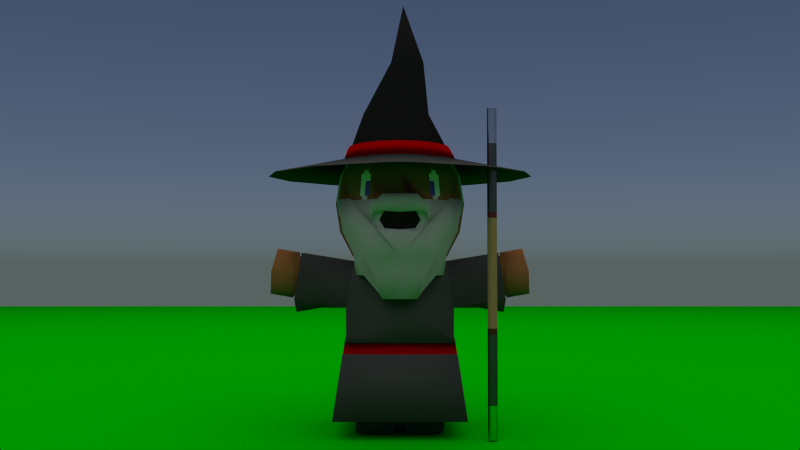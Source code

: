# Source: Eight_Bit_Wizard_1.blend  (saved by Blender 2.69.0; exported with 4.5.12 LTS)
import bpy
from mathutils import Matrix  # noqa: F401  (used for matrix-valued properties, if any)

bpy.ops.wm.read_factory_settings(use_empty=True)
scene = bpy.context.scene
scene.name = 'Scene'

# ---- collections
col_collection_1 = bpy.data.collections.new('Collection 1'); scene.collection.children.link(col_collection_1)

# ---- materials (node trees are filled in below, after node groups)
mat_material_003 = bpy.data.materials.new('Material.003')
mat_material_003.alpha_threshold = 0.0
mat_material_003.roughness = 0.5
mat_material_003.line_color = (0.0, 0.0, 0.0, 1.0)
mat_material_002 = bpy.data.materials.new('Material.002')
mat_material_002.alpha_threshold = 0.0
mat_material_002.roughness = 0.5
mat_material_002.line_color = (0.0, 0.0, 0.0, 1.0)
mat_darkmetal = bpy.data.materials.new('DarkMetal')
mat_darkmetal.alpha_threshold = 0.0
mat_darkmetal.diffuse_color = (0.1734, 0.1734, 0.1734, 1.0)
mat_darkmetal.roughness = 0.5
mat_darkmetal.line_color = (0.0, 0.0, 0.0, 1.0)
mat_decwood_000 = bpy.data.materials.new('DECWood.000')
mat_decwood_000.alpha_threshold = 0.0
mat_decwood_000.preview_render_type = 'CUBE'
mat_decwood_000.roughness = 0.5
mat_decwood_000.line_color = (0.0, 0.0, 0.0, 1.0)
mat_anodizedmetal = bpy.data.materials.new('AnodizedMetal')
mat_anodizedmetal.alpha_threshold = 0.0
mat_anodizedmetal.diffuse_color = (0.8, 0.0, 0.0, 1.0)
mat_anodizedmetal.roughness = 0.5
mat_anodizedmetal.line_color = (0.0, 0.0, 0.0, 1.0)
mat_silverglossy = bpy.data.materials.new('SilverGlossy')
mat_silverglossy.alpha_threshold = 0.0
mat_silverglossy.use_transparent_shadow = False
mat_silverglossy.diffuse_color = (0.552, 0.552, 0.552, 1.0)
mat_silverglossy.roughness = 0.5
mat_silverglossy.line_color = (0.0, 0.0, 0.0, 1.0)
mat_skin = bpy.data.materials.new('Skin')
mat_skin.alpha_threshold = 0.0
mat_skin.roughness = 0.5
mat_skin.line_color = (0.0, 0.0, 0.0, 1.0)
mat_eyeball = bpy.data.materials.new('Eyeball')
mat_eyeball.alpha_threshold = 0.0
mat_eyeball.roughness = 0.5
mat_eyeball.line_color = (0.0, 0.0, 0.0, 1.0)
mat_pupil = bpy.data.materials.new('Pupil')
mat_pupil.alpha_threshold = 0.0
mat_pupil.roughness = 0.5
mat_pupil.line_color = (0.0, 0.0, 0.0, 1.0)
mat_mouth = bpy.data.materials.new('Mouth')
mat_mouth.alpha_threshold = 0.0
mat_mouth.roughness = 0.5
mat_mouth.line_color = (0.0, 0.0, 0.0, 1.0)
mat_beard = bpy.data.materials.new('Beard')
mat_beard.alpha_threshold = 0.0
mat_beard.roughness = 0.5
mat_beard.line_color = (0.0, 0.0, 0.0, 1.0)
mat_robe = bpy.data.materials.new('Robe')
mat_robe.alpha_threshold = 0.0
mat_robe.roughness = 0.5
mat_robe.line_color = (0.0, 0.0, 0.0, 1.0)
mat_hat = bpy.data.materials.new('Hat')
mat_hat.alpha_threshold = 0.0
mat_hat.roughness = 0.5
mat_hat.line_color = (0.0, 0.0, 0.0, 1.0)

# ---- node groups
ng_colors = bpy.data.node_groups.new('Colors', 'ShaderNodeTree')
_s = ng_colors.interface.new_socket(name='White08', in_out='OUTPUT', socket_type='NodeSocketColor')
_s.default_value = (0.8, 0.8, 0.8, 1.0)
_s = ng_colors.interface.new_socket(name='Gray', in_out='OUTPUT', socket_type='NodeSocketColor')
_s.default_value = (0.4, 0.4, 0.4, 1.0)
_s = ng_colors.interface.new_socket(name='DarkGray', in_out='OUTPUT', socket_type='NodeSocketColor')
_s.default_value = (0.03475, 0.03475, 0.03475, 1.0)
_s = ng_colors.interface.new_socket(name='Yellow', in_out='OUTPUT', socket_type='NodeSocketColor')
_s.default_value = (0.8, 0.8, 0.0, 1.0)
_s = ng_colors.interface.new_socket(name='Orange', in_out='OUTPUT', socket_type='NodeSocketColor')
_s.default_value = (0.5, 0.2271, 0.0, 1.0)
_s = ng_colors.interface.new_socket(name='Red', in_out='OUTPUT', socket_type='NodeSocketColor')
_s.default_value = (0.467, 0.0, 0.0, 1.0)
_s = ng_colors.interface.new_socket(name='Pink', in_out='OUTPUT', socket_type='NodeSocketColor')
_s.default_value = (0.7, 0.3, 0.5, 1.0)
_s = ng_colors.interface.new_socket(name='DarkPink', in_out='OUTPUT', socket_type='NodeSocketColor')
_s.default_value = (0.4, 0.0, 0.2, 1.0)
_s = ng_colors.interface.new_socket(name='Purple', in_out='OUTPUT', socket_type='NodeSocketColor')
_s.default_value = (0.103, 0.0, 0.103, 1.0)
_s = ng_colors.interface.new_socket(name='Green', in_out='OUTPUT', socket_type='NodeSocketColor')
_s.default_value = (0.0, 0.1, 0.0, 1.0)
_s = ng_colors.interface.new_socket(name='Sky', in_out='OUTPUT', socket_type='NodeSocketColor')
_s.default_value = (0.0, 0.3, 0.8, 1.0)
_s = ng_colors.interface.new_socket(name='Blue', in_out='OUTPUT', socket_type='NodeSocketColor')
_s.default_value = (0.0, 0.0, 0.467, 1.0)
_s = ng_colors.interface.new_socket(name='DarkBlue', in_out='OUTPUT', socket_type='NodeSocketColor')
_s.default_value = (0.0, 0.0, 0.1, 1.0)
_N = ng_colors.nodes; _L = ng_colors.links
n0 = _N.new('ShaderNodeRGB'); n0.name = 'RGB.009'; n0.location = (-153, -127)
n0.label = 'Yellow'
n0.hide = True
n0.outputs[0].default_value = (0.8, 0.8, 0.0, 1.0)
n1 = _N.new('ShaderNodeRGB'); n1.name = 'RGB.010'; n1.location = (-150, -224)
n1.label = 'Pink'
n1.hide = True
n1.outputs[0].default_value = (0.7, 0.3, 0.5, 1.0)
n2 = _N.new('ShaderNodeRGB'); n2.name = 'RGB.006'; n2.location = (-11, -262)
n2.label = 'DarkPink'
n2.hide = True
n2.outputs[0].default_value = (0.4, 0.0, 0.2, 1.0)
n3 = _N.new('ShaderNodeRGB'); n3.name = 'RGB.005'; n3.location = (-149, -336)
n3.label = 'Green'
n3.hide = True
n3.outputs[0].default_value = (0.0, 0.1, 0.0, 1.0)
n4 = _N.new('ShaderNodeRGB'); n4.name = 'RGB'; n4.location = (-154, -51)
n4.label = 'White08'
n4.hide = True
n4.outputs[0].default_value = (0.8, 0.8, 0.8, 1.0)
n5 = _N.new('ShaderNodeRGB'); n5.name = 'RGB.004'; n5.location = (121, -46)
n5.label = 'Gray'
n5.hide = True
n5.outputs[0].default_value = (0.4, 0.4, 0.4, 1.0)
n6 = _N.new('ShaderNodeRGB'); n6.name = 'RGB.007'; n6.location = (-8, -88)
n6.label = 'DarkGray'
n6.hide = True
n6.outputs[0].default_value = (0.03475, 0.03475, 0.03475, 1.0)
n7 = _N.new('ShaderNodeRGB'); n7.name = 'RGB.012'; n7.location = (-20, -161)
n7.label = 'Orange'
n7.hide = True
n7.outputs[0].default_value = (0.5, 0.2271, 0.0, 1.0)
n8 = _N.new('ShaderNodeRGB'); n8.name = 'RGB.001'; n8.location = (122, -202)
n8.label = 'Red'
n8.hide = True
n8.outputs[0].default_value = (0.467, 0.0, 0.0, 1.0)
n9 = _N.new('ShaderNodeRGB'); n9.name = 'RGB.003'; n9.location = (125, -323)
n9.label = 'Purple'
n9.hide = True
n9.outputs[0].default_value = (0.103, 0.0, 0.103, 1.0)
n10 = _N.new('ShaderNodeRGB'); n10.name = 'RGB.002'; n10.location = (119, -417)
n10.label = 'Blue'
n10.hide = True
n10.outputs[0].default_value = (0.0, 0.0, 0.467, 1.0)
n11 = _N.new('ShaderNodeRGB'); n11.name = 'RGB.011'; n11.location = (-154, -423)
n11.label = 'DarkBlue'
n11.hide = True
n11.outputs[0].default_value = (0.0, 0.0, 0.1, 1.0)
n12 = _N.new('ShaderNodeRGB'); n12.name = 'RGB.008'; n12.location = (-10, -374)
n12.label = 'Sky'
n12.outputs[0].default_value = (0.0, 0.3, 0.8, 1.0)
n13 = _N.new('NodeGroupOutput'); n13.name = 'Group Output'; n13.location = (247, -233)
_L.new(n4.outputs[0], n13.inputs[0])
_L.new(n5.outputs[0], n13.inputs[1])
_L.new(n6.outputs[0], n13.inputs[2])
_L.new(n0.outputs[0], n13.inputs[3])
_L.new(n3.outputs[0], n13.inputs[9])
_L.new(n8.outputs[0], n13.inputs[5])
_L.new(n1.outputs[0], n13.inputs[6])
_L.new(n2.outputs[0], n13.inputs[7])
_L.new(n9.outputs[0], n13.inputs[8])
_L.new(n12.outputs[0], n13.inputs[10])
_L.new(n10.outputs[0], n13.inputs[11])
_L.new(n11.outputs[0], n13.inputs[12])
_L.new(n7.outputs[0], n13.inputs[4])
n13.is_active_output = True
ng_specularreflexion = bpy.data.node_groups.new('SpecularReflexion', 'ShaderNodeTree')
_s = ng_specularreflexion.interface.new_socket(name='Shader', in_out='OUTPUT', socket_type='NodeSocketShader')
_s = ng_specularreflexion.interface.new_socket(name='Shader', in_out='INPUT', socket_type='NodeSocketShader')
_s = ng_specularreflexion.interface.new_socket(name='Fac', in_out='INPUT', socket_type='NodeSocketFloat')
_s.default_value = 0.03
_s.min_value = 0.0
_s.max_value = 1.0
_s = ng_specularreflexion.interface.new_socket(name='ColorSpec', in_out='INPUT', socket_type='NodeSocketColor')
_s.default_value = (0.8, 0.8, 0.8, 1.0)
_s = ng_specularreflexion.interface.new_socket(name='RoughReflex', in_out='INPUT', socket_type='NodeSocketFloat')
_s.default_value = 0.01
_s.min_value = 0.0
_s.max_value = 1.0
_N = ng_specularreflexion.nodes; _L = ng_specularreflexion.links
n0 = _N.new('ShaderNodeBsdfAnisotropic'); n0.name = 'Glossy BSDF.002'; n0.location = (-104, -59)
n0.width = 175
n0.distribution = 'BECKMANN'
n1 = _N.new('ShaderNodeMixShader'); n1.name = 'Mix Shader.001'; n1.location = (101, 59)
n1.width = 128
n2 = _N.new('NodeGroupOutput'); n2.name = 'Group Output'; n2.location = (299, 48)
n2.width = 118
n3 = _N.new('NodeGroupInput'); n3.name = 'Group Input'; n3.location = (-322, 47)
n4 = _N.new('ShaderNodeMath'); n4.name = 'Math'; n4.location = (0, 0)
n4.operation = 'POWER'
_L.new(n1.outputs[0], n2.inputs[0])
_L.new(n0.outputs[0], n1.inputs[2])
_L.new(n3.outputs[0], n1.inputs[1])
_L.new(n3.outputs[2], n0.inputs[0])
_L.new(n3.outputs[1], n1.inputs[0])
_L.new(n3.outputs[3], n4.inputs[0])
_L.new(n4.outputs[0], n0.inputs[1])
n2.is_active_output = True
ng_contrastglossy = bpy.data.node_groups.new('ContrastGlossy', 'ShaderNodeTree')
_s = ng_contrastglossy.interface.new_socket(name='Shader', in_out='OUTPUT', socket_type='NodeSocketShader')
_s = ng_contrastglossy.interface.new_socket(name='MixFactor', in_out='INPUT', socket_type='NodeSocketFloat')
_s.default_value = 0.5
_s.min_value = 0.0
_s.max_value = 1.0
_s = ng_contrastglossy.interface.new_socket(name='BaseColor', in_out='INPUT', socket_type='NodeSocketColor')
_s.default_value = (0.5, 0.5, 0.5, 1.0)
_N = ng_contrastglossy.nodes; _L = ng_contrastglossy.links
n0 = _N.new('ShaderNodeMath'); n0.name = 'Add'; n0.location = (-15, 244)
n0.width = 130
n0.inputs[0].default_value = 0.1
n1 = _N.new('ShaderNodeBsdfAnisotropic'); n1.name = 'Glossy BSDF'; n1.location = (212, 75)
n1.width = 167
n1.distribution = 'BECKMANN'
n2 = _N.new('ShaderNodeMath'); n2.name = 'Add.001'; n2.location = (-174, 244)
n2.width = 128
n2.operation = 'MULTIPLY'
n2.inputs[1].default_value = 0.2
n3 = _N.new('ShaderNodeBrightContrast'); n3.name = 'Bright/Contrast'; n3.location = (-249, -22)
n3.inputs[1].default_value = -0.2
n4 = _N.new('ShaderNodeBrightContrast'); n4.name = 'Bright/Contrast.001'; n4.location = (-249, -142)
n4.width = 142
n4.inputs[1].default_value = 0.5
n5 = _N.new('ShaderNodeFresnel'); n5.name = 'Fresnel'; n5.location = (-415, 217)
n5.width = 150
n5.inputs[0].default_value = 2.0
n6 = _N.new('NodeGroupOutput'); n6.name = 'Group Output'; n6.location = (596, 139)
n7 = _N.new('ShaderNodeMix'); n7.name = 'Mix.001'; n7.location = (21, -123)
n7.width = 100
n7.data_type = 'RGBA'
n8 = _N.new('ShaderNodeMix'); n8.name = 'Mix'; n8.location = (21, 61)
n8.width = 100
n8.data_type = 'RGBA'
n9 = _N.new('ShaderNodeBsdfAnisotropic'); n9.name = 'Glossy BSDF.001'; n9.location = (214, -95)
n9.width = 165
n9.distribution = 'BECKMANN'
n10 = _N.new('ShaderNodeMixShader'); n10.name = 'Mix Shader'; n10.location = (431, 155)
n10.width = 131
n11 = _N.new('NodeGroupInput'); n11.name = 'Group Input'; n11.location = (-713, 79)
n12 = _N.new('ShaderNodeMath'); n12.name = 'Math'; n12.location = (0, 0)
n12.operation = 'POWER'
n13 = _N.new('ShaderNodeMath'); n13.name = 'Math.001'; n13.location = (0, 0)
n13.operation = 'POWER'
_L.new(n1.outputs[0], n10.inputs[1])
_L.new(n3.outputs[0], n8.inputs[6])
_L.new(n10.outputs[0], n6.inputs[0])
_L.new(n11.outputs[0], n10.inputs[0])
_L.new(n8.outputs[2], n1.inputs[0])
_L.new(n7.outputs[2], n9.inputs[0])
_L.new(n4.outputs[0], n7.inputs[7])
_L.new(n3.outputs[0], n7.inputs[6])
_L.new(n2.outputs[0], n0.inputs[1])
_L.new(n5.outputs[0], n8.inputs[0])
_L.new(n5.outputs[0], n7.inputs[0])
_L.new(n5.outputs[0], n2.inputs[0])
_L.new(n9.outputs[0], n10.inputs[2])
_L.new(n11.outputs[1], n3.inputs[0])
_L.new(n11.outputs[1], n4.inputs[0])
_L.new(n11.outputs[1], n8.inputs[7])
_L.new(n0.outputs[0], n12.inputs[0])
_L.new(n12.outputs[0], n1.inputs[1])
_L.new(n0.outputs[0], n13.inputs[0])
_L.new(n13.outputs[0], n9.inputs[1])
n6.is_active_output = True
ng_metal = bpy.data.node_groups.new('Metal', 'ShaderNodeTree')
_s = ng_metal.interface.new_socket(name='Shader', in_out='OUTPUT', socket_type='NodeSocketShader')
_s = ng_metal.interface.new_socket(name='ForeColor', in_out='INPUT', socket_type='NodeSocketColor')
_s.default_value = (0.04357, 0.04357, 0.04357, 1.0)
_s = ng_metal.interface.new_socket(name='MiddleColor', in_out='INPUT', socket_type='NodeSocketColor')
_s.default_value = (0.8, 0.8, 0.8, 1.0)
_s = ng_metal.interface.new_socket(name='Facing', in_out='INPUT', socket_type='NodeSocketFloat')
_s.default_value = 0.465
_s.min_value = 0.0
_s.max_value = 1.0
_s = ng_metal.interface.new_socket(name='Roughness', in_out='INPUT', socket_type='NodeSocketFloat')
_s.default_value = 0.01
_s.min_value = 0.0
_s.max_value = 1.0
_s = ng_metal.interface.new_socket(name='BackColor', in_out='INPUT', socket_type='NodeSocketColor')
_s.default_value = (0.8, 0.8, 0.8, 1.0)
_s = ng_metal.interface.new_socket(name='Roughness', in_out='INPUT', socket_type='NodeSocketFloat')
_s.default_value = 0.04
_s.min_value = 0.0
_s.max_value = 1.0
_s = ng_metal.interface.new_socket(name='Normal', in_out='INPUT', socket_type='NodeSocketVector')
_s.min_value = -1.0
_s.max_value = 1.0
_s.hide_value = True
_N = ng_metal.nodes; _L = ng_metal.links
n0 = _N.new('ShaderNodeNewGeometry'); n0.name = 'Geometry'; n0.location = (-324, 280)
n0.width = 127
n1 = _N.new('ShaderNodeMath'); n1.name = 'Add'; n1.location = (71, 250)
n1.width = 151
n1.operation = 'POWER'
n1.use_clamp = True
n1.inputs[1].default_value = 1.3
n2 = _N.new('ShaderNodeVectorMath'); n2.name = 'Add.002'; n2.location = (-131, 270)
n2.operation = 'DOT_PRODUCT'
n3 = _N.new('NodeGroupOutput'); n3.name = 'Group Output'; n3.location = (490, 60)
n4 = _N.new('ShaderNodeMixShader'); n4.name = 'Mix Shader'; n4.location = (308, 63)
n4.width = 119
n5 = _N.new('ShaderNodeBsdfAnisotropic'); n5.name = 'Glossy BSDF.001'; n5.location = (56, 89)
n5.width = 178
n5.distribution = 'BECKMANN'
n5.inputs[1].default_value = 0.2
n6 = _N.new('ShaderNodeBsdfAnisotropic'); n6.name = 'Glossy BSDF'; n6.location = (64, -94)
n6.width = 185
n6.distribution = 'BECKMANN'
n7 = _N.new('ShaderNodeMix'); n7.name = 'Mix'; n7.location = (-203, -93)
n7.data_type = 'RGBA'
n8 = _N.new('ShaderNodeLayerWeight'); n8.name = 'Layer Weight'; n8.location = (-474, -128)
n8.width = 150
n9 = _N.new('NodeGroupInput'); n9.name = 'Group Input'; n9.location = (-686, 149)
n10 = _N.new('ShaderNodeMath'); n10.name = 'Math'; n10.location = (0, 0)
n10.operation = 'POWER'
_L.new(n4.outputs[0], n3.inputs[0])
_L.new(n0.outputs[1], n2.inputs[0])
_L.new(n0.outputs[4], n2.inputs[1])
_L.new(n2.outputs[1], n1.inputs[0])
_L.new(n1.outputs[0], n4.inputs[0])
_L.new(n5.outputs[0], n4.inputs[1])
_L.new(n9.outputs[4], n5.inputs[0])
_L.new(n9.outputs[6], n5.inputs[4])
_L.new(n9.outputs[0], n7.inputs[6])
_L.new(n9.outputs[1], n7.inputs[7])
_L.new(n8.outputs[1], n7.inputs[0])
_L.new(n9.outputs[2], n8.inputs[0])
_L.new(n6.outputs[0], n4.inputs[2])
_L.new(n7.outputs[2], n6.inputs[0])
_L.new(n9.outputs[6], n6.inputs[4])
_L.new(n9.outputs[3], n10.inputs[0])
_L.new(n10.outputs[0], n6.inputs[1])
n3.is_active_output = True

# ---- material node trees
mat_material_003.use_nodes = True; mat_material_003.node_tree.nodes.clear()
_N = mat_material_003.node_tree.nodes; _L = mat_material_003.node_tree.links
n0 = _N.new('ShaderNodeOutputMaterial'); n0.name = 'Material Output'; n0.location = (300, 300)
n1 = _N.new('ShaderNodeEmission'); n1.name = 'Emission'; n1.location = (110, 300)
n1.inputs[0].default_value = (0.8, 0.8, 0.8, 1.0)
_L.new(n1.outputs[0], n0.inputs[0])
n0.is_active_output = True
mat_material_002.use_nodes = True; mat_material_002.node_tree.nodes.clear()
_N = mat_material_002.node_tree.nodes; _L = mat_material_002.node_tree.links
n0 = _N.new('ShaderNodeOutputMaterial'); n0.name = 'Material Output'; n0.location = (300, 300)
n1 = _N.new('ShaderNodeBsdfDiffuse'); n1.name = 'Diffuse BSDF'; n1.location = (10, 300)
n1.inputs[0].default_value = (0.0, 0.4685, 0.0, 1.0)
_L.new(n1.outputs[0], n0.inputs[0])
n0.is_active_output = True
mat_darkmetal.use_nodes = True; mat_darkmetal.node_tree.nodes.clear()
_N = mat_darkmetal.node_tree.nodes; _L = mat_darkmetal.node_tree.links
n0 = _N.new('ShaderNodeBsdfAnisotropic'); n0.name = 'Glossy BSDF.002'; n0.location = (-73, 202)
n0.width = 168
n0.distribution = 'BECKMANN'
n0.inputs[0].default_value = (0.03217, 0.03217, 0.03217, 1.0)
n0.inputs[1].default_value = 0.5477
n1 = _N.new('ShaderNodeOutputMaterial'); n1.name = 'Material Output'; n1.location = (410, 195)
n2 = _N.new('ShaderNodeMixShader'); n2.name = 'Mix Shader'; n2.location = (175, 189)
n2.width = 150
n2.inputs[0].default_value = 0.1
n3 = _N.new('ShaderNodeBsdfAnisotropic'); n3.name = 'Glossy BSDF.003'; n3.location = (-68, 39)
n3.width = 168
n3.distribution = 'BECKMANN'
n3.inputs[0].default_value = (0.7912, 0.7912, 0.7912, 1.0)
n3.inputs[1].default_value = 0.3162
_L.new(n0.outputs[0], n2.inputs[1])
_L.new(n3.outputs[0], n2.inputs[2])
_L.new(n2.outputs[0], n1.inputs[0])
n1.is_active_output = True
mat_decwood_000.use_nodes = True; mat_decwood_000.node_tree.nodes.clear()
_N = mat_decwood_000.node_tree.nodes; _L = mat_decwood_000.node_tree.links
n0 = _N.new('ShaderNodeTexNoise'); n0.name = 'Musgrave Texture'; n0.location = (-1915, 302)
n0.width = 150
n0.noise_type = 'HYBRID_MULTIFRACTAL'
n0.normalize = False
n0.inputs[2].default_value = 0.1
n0.inputs[3].default_value = 1.0
n0.inputs[4].default_value = 1.0
n0.inputs[5].default_value = 1.0
n1 = _N.new('ShaderNodeVectorMath'); n1.name = 'Add.007'; n1.location = (-1741, 430)
n1.width = 80
n2 = _N.new('ShaderNodeSeparateColor'); n2.name = 'Separate RGB'; n2.location = (-1376, 539)
n2.width = 80
n3 = _N.new('ShaderNodeTexNoise'); n3.name = 'Noise Texture.002'; n3.location = (-1259, 618)
n3.width = 150
n3.inputs[2].default_value = 1.0
n3.inputs[3].default_value = 1.0
n3.inputs[8].default_value = 1.0
n4 = _N.new('ShaderNodeMath'); n4.name = 'Add.005'; n4.location = (-1078, 639)
n4.width = 120
n5 = _N.new('ShaderNodeMath'); n5.name = 'Add.004'; n5.location = (-1069, 412)
n5.width = 120
n6 = _N.new('ShaderNodeMath'); n6.name = 'Add.010'; n6.location = (-923, 459)
n6.width = 120
n6.operation = 'MULTIPLY'
n7 = _N.new('ShaderNodeMath'); n7.name = 'Add.003'; n7.location = (-922, 646)
n7.width = 120
n7.operation = 'MULTIPLY'
n8 = _N.new('ShaderNodeMath'); n8.name = 'Add.008'; n8.location = (-743, 557)
n8.width = 120
n9 = _N.new('ShaderNodeMath'); n9.name = 'Add.009'; n9.location = (-586, 563)
n9.width = 120
n9.operation = 'POWER'
n10 = _N.new('ShaderNodeMath'); n10.name = 'Add.001'; n10.location = (-438, 674)
n10.width = 120
n10.operation = 'ROUND'
n11 = _N.new('ShaderNodeMath'); n11.name = 'Add'; n11.location = (-284, 575)
n11.width = 120
n11.operation = 'SUBTRACT'
n12 = _N.new('ShaderNodeMath'); n12.name = 'Add.002'; n12.location = (-138, 514)
n12.width = 120
n13 = _N.new('ShaderNodeMath'); n13.name = 'Add.006'; n13.location = (-282, 410)
n13.width = 120
n13.operation = 'MULTIPLY'
n13.inputs[1].default_value = 0.25
n14 = _N.new('ShaderNodeTexNoise'); n14.name = 'Noise Texture.003'; n14.location = (-457, 387)
n14.width = 150
n14.inputs[2].default_value = 1.0
n14.inputs[8].default_value = 1.0
n15 = _N.new('ShaderNodeTexNoise'); n15.name = 'Noise Texture'; n15.location = (24, 462)
n15.width = 150
n15.inputs[8].default_value = 5.0
n16 = _N.new('ShaderNodeMix'); n16.name = 'Mix'; n16.location = (195, 568)
n16.width = 100
n16.data_type = 'RGBA'
n16.inputs[6].default_value = (0.0, 0.0, 0.0, 1.0)
n17 = _N.new('ShaderNodeBsdfDiffuse'); n17.name = 'Diffuse BSDF'; n17.location = (504, 555)
n18 = _N.new('ShaderNodeMix'); n18.name = 'Mix.001'; n18.location = (337, 525)
n18.width = 100
n18.data_type = 'RGBA'
n18.inputs[6].default_value = (0.3564, 0.2122, 0.0865, 1.0)
n18.inputs[7].default_value = (0.05781, 0.0331, 0.01229, 1.0)
n19 = _N.new('ShaderNodeTexNoise'); n19.name = 'Noise Texture.001'; n19.location = (-1262, 420)
n19.width = 150
n19.inputs[2].default_value = 1.0
n19.inputs[3].default_value = 1.0
n19.inputs[8].default_value = 1.0
n20 = _N.new('ShaderNodeTexCoord'); n20.name = 'Texture Coordinate'; n20.location = (-2200, 395)
n20.width = 150
n21 = _N.new('ShaderNodeMath'); n21.name = 'Add.011'; n21.location = (680, 400)
n21.width = 120
n21.operation = 'MULTIPLY'
n21.inputs[1].default_value = 0.125
n22 = _N.new('ShaderNodeRGBToBW'); n22.name = 'RGB to BW'; n22.location = (489, 426)
n22.width = 80
n23 = _N.new('ShaderNodeMapping'); n23.name = 'Mapping'; n23.location = (-1643, 496)
n23.inputs[1].default_value = (0.0, 5.0, 5.0)
n23.inputs[2].default_value = (0.0, -0.0, 0.03491)
n23.inputs[3].default_value = (400.0, 400.0, 400.0)
n24 = _N.new('ShaderNodeMixShader'); n24.name = 'Mix Shader'; n24.location = (453, 205)
n24.width = 150
n25 = _N.new('ShaderNodeOutputMaterial'); n25.name = 'Material Output'; n25.location = (698, 519)
n25.width = 120
n26 = _N.new('ShaderNodeBsdfAnisotropic'); n26.name = 'Glossy BSDF'; n26.location = (273, 91)
n26.distribution = 'BECKMANN'
n26.inputs[0].default_value = (0.569, 0.569, 0.569, 1.0)
n26.inputs[1].default_value = 0.4472
n27 = _N.new('ShaderNodeFresnel'); n27.name = 'Fresnel'; n27.location = (169, 171)
n27.width = 150
n27.inputs[0].default_value = 1.45
_L.new(n11.outputs[0], n12.inputs[0])
_L.new(n10.outputs[0], n11.inputs[1])
_L.new(n7.outputs[0], n8.inputs[0])
_L.new(n9.outputs[0], n10.inputs[0])
_L.new(n9.outputs[0], n11.inputs[0])
_L.new(n12.outputs[0], n15.inputs[0])
_L.new(n12.outputs[0], n16.inputs[0])
_L.new(n23.outputs[0], n2.inputs[0])
_L.new(n2.outputs[2], n19.inputs[0])
_L.new(n2.outputs[1], n3.inputs[0])
_L.new(n2.outputs[2], n5.inputs[1])
_L.new(n5.outputs[0], n6.inputs[0])
_L.new(n5.outputs[0], n6.inputs[1])
_L.new(n3.outputs[0], n4.inputs[0])
_L.new(n2.outputs[1], n4.inputs[1])
_L.new(n4.outputs[0], n7.inputs[1])
_L.new(n4.outputs[0], n7.inputs[0])
_L.new(n16.outputs[2], n18.inputs[0])
_L.new(n18.outputs[2], n17.inputs[0])
_L.new(n19.outputs[0], n5.inputs[0])
_L.new(n6.outputs[0], n8.inputs[1])
_L.new(n14.outputs[0], n13.inputs[0])
_L.new(n8.outputs[0], n9.inputs[0])
_L.new(n20.outputs[3], n1.inputs[0])
_L.new(n1.outputs[0], n23.inputs[0])
_L.new(n15.outputs[1], n16.inputs[7])
_L.new(n13.outputs[0], n12.inputs[1])
_L.new(n20.outputs[3], n0.inputs[0])
_L.new(n0.outputs[0], n1.inputs[1])
_L.new(n18.outputs[2], n22.inputs[0])
_L.new(n22.outputs[0], n21.inputs[0])
_L.new(n21.outputs[0], n17.inputs[1])
_L.new(n24.outputs[0], n25.inputs[0])
_L.new(n17.outputs[0], n24.inputs[1])
_L.new(n26.outputs[0], n24.inputs[2])
_L.new(n27.outputs[0], n24.inputs[0])
n25.is_active_output = True
mat_anodizedmetal.use_nodes = True; mat_anodizedmetal.node_tree.nodes.clear()
_N = mat_anodizedmetal.node_tree.nodes; _L = mat_anodizedmetal.node_tree.links
n0 = _N.new('ShaderNodeOutputMaterial'); n0.name = 'Material Output'; n0.location = (325, 69)
n0.width = 147
n1 = _N.new('ShaderNodeLayerWeight'); n1.name = 'Layer Weight'; n1.location = (-305, 45)
n1.width = 150
n2 = _N.new('ShaderNodeFresnel'); n2.name = 'Fresnel'; n2.location = (-461, 39)
n2.width = 135
n2.inputs[0].default_value = 1.45
n3 = _N.new('ShaderNodeGroup'); n3.name = 'Colors'; n3.location = (-311, -81)
n3.width = 153
n3.node_tree = ng_colors
n4 = _N.new('ShaderNodeGroup'); n4.name = 'NodeGroup'; n4.location = (102, 75)
n4.width = 188
n4.node_tree = ng_specularreflexion
n4.inputs[1].default_value = 0.05
n4.inputs[2].default_value = (0.8, 0.8, 0.8, 1.0)
n4.inputs[3].default_value = 0.08
n5 = _N.new('ShaderNodeGroup'); n5.name = 'NodeGroup.001'; n5.location = (-114, 31)
n5.width = 179
n5.node_tree = ng_contrastglossy
_L.new(n4.outputs[0], n0.inputs[0])
_L.new(n3.outputs[5], n5.inputs[1])
_L.new(n5.outputs[0], n4.inputs[0])
_L.new(n2.outputs[0], n1.inputs[0])
_L.new(n1.outputs[1], n5.inputs[0])
n0.is_active_output = True
mat_silverglossy.use_nodes = True; mat_silverglossy.node_tree.nodes.clear()
_N = mat_silverglossy.node_tree.nodes; _L = mat_silverglossy.node_tree.links
n0 = _N.new('ShaderNodeOutputMaterial'); n0.name = 'Material Output'; n0.location = (340, 352)
n0.width = 155
n1 = _N.new('ShaderNodeGroup'); n1.name = 'NodeGroup'; n1.location = (48, 358)
n1.width = 200
n1.node_tree = ng_metal
n1.inputs[0].default_value = (0.7094, 0.7094, 0.7094, 1.0)
n1.inputs[1].default_value = (0.55, 0.55, 0.55, 1.0)
n1.inputs[2].default_value = 0.465
n1.inputs[3].default_value = 0.01
n1.inputs[4].default_value = (0.4, 0.4, 0.4, 1.0)
n1.inputs[5].default_value = 0.04
n1.inputs[6].default_value = (0.0, 0.0, 0.0)
_L.new(n1.outputs[0], n0.inputs[0])
n0.is_active_output = True
mat_skin.use_nodes = True; mat_skin.node_tree.nodes.clear()
_N = mat_skin.node_tree.nodes; _L = mat_skin.node_tree.links
n0 = _N.new('ShaderNodeOutputMaterial'); n0.name = 'Material Output'; n0.location = (300, 300)
n1 = _N.new('ShaderNodeBsdfDiffuse'); n1.name = 'Diffuse BSDF'; n1.location = (10, 300)
n1.inputs[0].default_value = (0.2598, 0.1034, 0.03663, 1.0)
_L.new(n1.outputs[0], n0.inputs[0])
n0.is_active_output = True
mat_eyeball.use_nodes = True; mat_eyeball.node_tree.nodes.clear()
_N = mat_eyeball.node_tree.nodes; _L = mat_eyeball.node_tree.links
n0 = _N.new('ShaderNodeOutputMaterial'); n0.name = 'Material Output'; n0.location = (300, 300)
n1 = _N.new('ShaderNodeBsdfDiffuse'); n1.name = 'Diffuse BSDF'; n1.location = (10, 300)
n1.inputs[0].default_value = (0.7357, 0.7357, 0.7357, 1.0)
_L.new(n1.outputs[0], n0.inputs[0])
n0.is_active_output = True
mat_pupil.use_nodes = True; mat_pupil.node_tree.nodes.clear()
_N = mat_pupil.node_tree.nodes; _L = mat_pupil.node_tree.links
n0 = _N.new('ShaderNodeOutputMaterial'); n0.name = 'Material Output'; n0.location = (300, 300)
n1 = _N.new('ShaderNodeBsdfDiffuse'); n1.name = 'Diffuse BSDF'; n1.location = (10, 300)
n1.inputs[0].default_value = (0.1351, 0.0663, 0.4672, 1.0)
_L.new(n1.outputs[0], n0.inputs[0])
n0.is_active_output = True
mat_mouth.use_nodes = True; mat_mouth.node_tree.nodes.clear()
_N = mat_mouth.node_tree.nodes; _L = mat_mouth.node_tree.links
n0 = _N.new('ShaderNodeOutputMaterial'); n0.name = 'Material Output'; n0.location = (300, 300)
n1 = _N.new('ShaderNodeBsdfDiffuse'); n1.name = 'Diffuse BSDF'; n1.location = (10, 300)
n1.inputs[0].default_value = (0.01002, 0.01002, 0.01002, 1.0)
_L.new(n1.outputs[0], n0.inputs[0])
n0.is_active_output = True
mat_beard.use_nodes = True; mat_beard.node_tree.nodes.clear()
_N = mat_beard.node_tree.nodes; _L = mat_beard.node_tree.links
n0 = _N.new('ShaderNodeOutputMaterial'); n0.name = 'Material Output'; n0.location = (300, 300)
n1 = _N.new('ShaderNodeBsdfDiffuse'); n1.name = 'Diffuse BSDF'; n1.location = (10, 300)
n1.inputs[0].default_value = (0.3588, 0.3588, 0.3588, 1.0)
_L.new(n1.outputs[0], n0.inputs[0])
n0.is_active_output = True
mat_robe.use_nodes = True; mat_robe.node_tree.nodes.clear()
_N = mat_robe.node_tree.nodes; _L = mat_robe.node_tree.links
n0 = _N.new('ShaderNodeOutputMaterial'); n0.name = 'Material Output'; n0.location = (300, 300)
n1 = _N.new('ShaderNodeBsdfDiffuse'); n1.name = 'Diffuse BSDF'; n1.location = (10, 300)
n1.inputs[0].default_value = (0.05222, 0.05222, 0.05222, 1.0)
_L.new(n1.outputs[0], n0.inputs[0])
n0.is_active_output = True
mat_hat.use_nodes = True; mat_hat.node_tree.nodes.clear()
_N = mat_hat.node_tree.nodes; _L = mat_hat.node_tree.links
n0 = _N.new('ShaderNodeOutputMaterial'); n0.name = 'Material Output'; n0.location = (300, 300)
n1 = _N.new('ShaderNodeBsdfDiffuse'); n1.name = 'Diffuse BSDF'; n1.location = (10, 300)
n1.inputs[0].default_value = (0.2957, 0.0, 0.0, 1.0)
_L.new(n1.outputs[0], n0.inputs[0])
n0.is_active_output = True

# ---- world
world_world = bpy.data.worlds.new('World'); scene.world = world_world
world_world.use_nodes = True; world_world.node_tree.nodes.clear()
_N = world_world.node_tree.nodes; _L = world_world.node_tree.links
n0 = _N.new('ShaderNodeOutputWorld'); n0.name = 'World Output'; n0.location = (300, 300)
n1 = _N.new('ShaderNodeBackground'); n1.name = 'Background'; n1.location = (100, 282)
n2 = _N.new('ShaderNodeTexSky'); n2.name = 'Sky Texture'; n2.location = (-90, 282)
n2.width = 140
n2.sky_type = 'HOSEK_WILKIE'
n2.ground_albedo = 0.0
n2.sun_elevation = 1.571
_L.new(n1.outputs[0], n0.inputs[0])
_L.new(n2.outputs[0], n1.inputs[0])
n0.is_active_output = True
world_world.color = (0.05088, 0.05088, 0.05088)
world_world.use_sun_shadow = False
world_world.sun_shadow_jitter_overblur = 0.0
world_world.cycles.sampling_method = 'MANUAL'
world_world.cycles.sample_map_resolution = 256

# ---- cameras
cam_camera = bpy.data.cameras.new('Camera')
cam_camera.clip_end = 100.0
cam_camera.lens = 35.0
cam_camera.sensor_width = 32.0
cam_camera.sensor_height = 18.0
cam_camera.dof.focus_distance = 0.0

# ---- meshes
me_plane_001 = bpy.data.meshes.new('Plane.001')
me_plane_001.from_pydata([(1.0, -1.0, 0.0), (-1.0, -1.0, 0.0), (1.0, 1.0, 0.0), (-1.0, 1.0, 0.0)], [], [(1, 0, 2, 3)])
me_plane_001.materials.append(mat_material_003)
me_plane_001.use_remesh_preserve_volume = False
me_plane_001.use_remesh_preserve_attributes = False
me_plane_001.use_mirror_vertex_groups = False
me_plane_001.update()
me_plane = bpy.data.meshes.new('Plane')
me_plane.from_pydata([(1.0, -1.0, 0.0), (-1.0, -1.0, 0.0), (1.0, 1.0, 0.0), (-1.0, 1.0, 0.0)], [], [(1, 0, 2, 3)])
me_plane.materials.append(mat_material_002)
me_plane.use_remesh_preserve_volume = False
me_plane.use_remesh_preserve_attributes = False
me_plane.use_mirror_vertex_groups = False
me_plane.update()
me_cylinder = bpy.data.meshes.new('Cylinder')
me_cylinder.from_pydata([(0.0, 1.0, -1.0), (0.0, 1.0, 1.0), (0.1951, 0.9808, -1.0), (0.1951, 0.9808, 1.0), (0.3827, 0.9239, -1.0), (0.3827, 0.9239, 1.0), (0.5556, 0.8315, -1.0), (0.5556, 0.8315, 1.0), (0.7071, 0.7071, -1.0), (0.7071, 0.7071, 1.0), (0.8315, 0.5556, -1.0), (0.8315, 0.5556, 1.0), (0.9239, 0.3827, -1.0), (0.9239, 0.3827, 1.0), (0.9808, 0.1951, -1.0), (0.9808, 0.1951, 1.0), (1.0, 7.55e-08, -1.0), (1.0, 7.55e-08, 1.0), (0.9808, -0.1951, -1.0), (0.9808, -0.1951, 1.0), (0.9239, -0.3827, -1.0), (0.9239, -0.3827, 1.0), (0.8315, -0.5556, -1.0), (0.8315, -0.5556, 1.0), (0.7071, -0.7071, -1.0), (0.7071, -0.7071, 1.0), (0.5556, -0.8315, -1.0), (0.5556, -0.8315, 1.0), (0.3827, -0.9239, -1.0), (0.3827, -0.9239, 1.0), (0.1951, -0.9808, -1.0), (0.1951, -0.9808, 1.0), (-3.258e-07, -1.0, -1.0), (-3.258e-07, -1.0, 1.0), (-0.1951, -0.9808, -1.0), (-0.1951, -0.9808, 1.0), (-0.3827, -0.9239, -1.0), (-0.3827, -0.9239, 1.0), (-0.5556, -0.8315, -1.0), (-0.5556, -0.8315, 1.0), (-0.7071, -0.7071, -1.0), (-0.7071, -0.7071, 1.0), (-0.8315, -0.5556, -1.0), (-0.8315, -0.5556, 1.0), (-0.9239, -0.3827, -1.0), (-0.9239, -0.3827, 1.0), (-0.9808, -0.1951, -1.0), (-0.9808, -0.1951, 1.0), (-1.0, 9.656e-07, -1.0), (-1.0, 9.656e-07, 1.0), (-0.9808, 0.1951, -1.0), (-0.9808, 0.1951, 1.0), (-0.9239, 0.3827, -1.0), (-0.9239, 0.3827, 1.0), (-0.8315, 0.5556, -1.0), (-0.8315, 0.5556, 1.0), (-0.7071, 0.7071, -1.0), (-0.7071, 0.7071, 1.0), (-0.5556, 0.8315, -1.0), (-0.5556, 0.8315, 1.0), (-0.3827, 0.9239, -1.0), (-0.3827, 0.9239, 1.0), (-0.1951, 0.9808, -1.0), (-0.1951, 0.9808, 1.0), (0.0, 1.0, -0.3333), (0.0, 1.0, 0.3333), (0.1951, 0.9808, 0.3333), (0.1951, 0.9808, -0.3333), (0.3827, 0.9239, 0.3333), (0.3827, 0.9239, -0.3333), (0.5556, 0.8315, 0.3333), (0.5556, 0.8315, -0.3333), (0.7071, 0.7071, 0.3333), (0.7071, 0.7071, -0.3333), (0.8315, 0.5556, 0.3333), (0.8315, 0.5556, -0.3333), (0.9239, 0.3827, 0.3333), (0.9239, 0.3827, -0.3333), (0.9808, 0.1951, 0.3333), (0.9808, 0.1951, -0.3333), (1.0, 7.55e-08, 0.3333), (1.0, 7.55e-08, -0.3333), (0.9808, -0.1951, 0.3333), (0.9808, -0.1951, -0.3333), (0.9239, -0.3827, 0.3333), (0.9239, -0.3827, -0.3333), (0.8315, -0.5556, 0.3333), (0.8315, -0.5556, -0.3333), (0.7071, -0.7071, 0.3333), (0.7071, -0.7071, -0.3333), (0.5556, -0.8315, 0.3333), (0.5556, -0.8315, -0.3333), (0.3827, -0.9239, 0.3333), (0.3827, -0.9239, -0.3333), (0.1951, -0.9808, 0.3333), (0.1951, -0.9808, -0.3333), (-3.258e-07, -1.0, 0.3333), (-3.258e-07, -1.0, -0.3333), (-0.1951, -0.9808, 0.3333), (-0.1951, -0.9808, -0.3333), (-0.3827, -0.9239, 0.3333), (-0.3827, -0.9239, -0.3333), (-0.5556, -0.8315, 0.3333), (-0.5556, -0.8315, -0.3333), (-0.7071, -0.7071, 0.3333), (-0.7071, -0.7071, -0.3333), (-0.8315, -0.5556, 0.3333), (-0.8315, -0.5556, -0.3333), (-0.9239, -0.3827, 0.3333), (-0.9239, -0.3827, -0.3333), (-0.9808, -0.1951, 0.3333), (-0.9808, -0.1951, -0.3333), (-1.0, 9.656e-07, 0.3333), (-1.0, 9.656e-07, -0.3333), (-0.9808, 0.1951, 0.3333), (-0.9808, 0.1951, -0.3333), (-0.9239, 0.3827, 0.3333), (-0.9239, 0.3827, -0.3333), (-0.8315, 0.5556, 0.3333), (-0.8315, 0.5556, -0.3333), (-0.7071, 0.7071, 0.3333), (-0.7071, 0.7071, -0.3333), (-0.5556, 0.8315, 0.3333), (-0.5556, 0.8315, -0.3333), (-0.3827, 0.9239, 0.3333), (-0.3827, 0.9239, -0.3333), (-0.1951, 0.9808, 0.3333), (-0.1951, 0.9808, -0.3333), (0.0, 1.0, 0.3664), (0.1951, 0.9808, 0.3664), (0.3827, 0.9239, 0.3664), (0.5556, 0.8315, 0.3664), (0.7071, 0.7071, 0.3664), (0.8315, 0.5556, 0.3664), (0.9239, 0.3827, 0.3664), (0.9808, 0.1951, 0.3664), (1.0, 7.55e-08, 0.3664), (0.9808, -0.1951, 0.3664), (0.9239, -0.3827, 0.3664), (0.8315, -0.5556, 0.3664), (0.7071, -0.7071, 0.3664), (0.5556, -0.8315, 0.3664), (0.3827, -0.9239, 0.3664), (0.1951, -0.9808, 0.3664), (-3.258e-07, -1.0, 0.3664), (-0.1951, -0.9808, 0.3664), (-0.3827, -0.9239, 0.3664), (-0.5556, -0.8315, 0.3664), (-0.7071, -0.7071, 0.3664), (-0.8315, -0.5556, 0.3664), (-0.9239, -0.3827, 0.3664), (-0.9808, -0.1951, 0.3664), (-1.0, 9.656e-07, 0.3664), (-0.9808, 0.1951, 0.3664), (-0.9239, 0.3827, 0.3664), (-0.8315, 0.5556, 0.3664), (-0.7071, 0.7071, 0.3664), (-0.5556, 0.8315, 0.3664), (-0.3827, 0.9239, 0.3664), (-0.1951, 0.9808, 0.3664), (0.1951, 0.9808, -0.3688), (0.3827, 0.9239, -0.3688), (0.5556, 0.8315, -0.3688), (0.7071, 0.7071, -0.3688), (0.8315, 0.5556, -0.3688), (0.9239, 0.3827, -0.3688), (0.9808, 0.1951, -0.3688), (1.0, 7.55e-08, -0.3688), (0.9808, -0.1951, -0.3688), (0.9239, -0.3827, -0.3688), (0.8315, -0.5556, -0.3688), (0.7071, -0.7071, -0.3688), (0.5556, -0.8315, -0.3688), (0.3827, -0.9239, -0.3688), (0.1951, -0.9808, -0.3688), (-3.258e-07, -1.0, -0.3688), (-0.1951, -0.9808, -0.3688), (-0.3827, -0.9239, -0.3688), (-0.5556, -0.8315, -0.3688), (-0.7071, -0.7071, -0.3688), (-0.8315, -0.5556, -0.3688), (-0.9239, -0.3827, -0.3688), (-0.9808, -0.1951, -0.3688), (-1.0, 9.656e-07, -0.3688), (-0.9808, 0.1951, -0.3688), (-0.9239, 0.3827, -0.3688), (-0.8315, 0.5556, -0.3688), (-0.7071, 0.7071, -0.3688), (-0.5556, 0.8315, -0.3688), (-0.3827, 0.9239, -0.3688), (-0.1951, 0.9808, -0.3688), (0.0, 1.0, -0.3688), (0.0, 1.0, 0.7861), (0.1951, 0.9808, 0.7861), (0.3827, 0.9239, 0.7861), (0.5556, 0.8315, 0.7861), (0.7071, 0.7071, 0.7861), (0.8315, 0.5556, 0.7861), (0.9239, 0.3827, 0.7861), (0.9808, 0.1951, 0.7861), (1.0, 7.55e-08, 0.7861), (0.9808, -0.1951, 0.7861), (0.9239, -0.3827, 0.7861), (0.8315, -0.5556, 0.7861), (0.7071, -0.7071, 0.7861), (0.5556, -0.8315, 0.7861), (0.3827, -0.9239, 0.7861), (0.1951, -0.9808, 0.7861), (-3.258e-07, -1.0, 0.7861), (-0.1951, -0.9808, 0.7861), (-0.3827, -0.9239, 0.7861), (-0.5556, -0.8315, 0.7861), (-0.7071, -0.7071, 0.7861), (-0.8315, -0.5556, 0.7861), (-0.9239, -0.3827, 0.7861), (-0.9808, -0.1951, 0.7861), (-1.0, 9.656e-07, 0.7861), (-0.9808, 0.1951, 0.7861), (-0.9239, 0.3827, 0.7861), (-0.8315, 0.5556, 0.7861), (-0.7071, 0.7071, 0.7861), (-0.5556, 0.8315, 0.7861), (-0.3827, 0.9239, 0.7861), (-0.1951, 0.9808, 0.7861), (0.1951, 0.9808, -0.7945), (0.3827, 0.9239, -0.7945), (0.5556, 0.8315, -0.7945), (0.7071, 0.7071, -0.7945), (0.8315, 0.5556, -0.7945), (0.9239, 0.3827, -0.7945), (0.9808, 0.1951, -0.7945), (1.0, 7.55e-08, -0.7945), (0.9808, -0.1951, -0.7945), (0.9239, -0.3827, -0.7945), (0.8315, -0.5556, -0.7945), (0.7071, -0.7071, -0.7945), (0.5556, -0.8315, -0.7945), (0.3827, -0.9239, -0.7945), (0.1951, -0.9808, -0.7945), (-3.258e-07, -1.0, -0.7945), (-0.1951, -0.9808, -0.7945), (-0.3827, -0.9239, -0.7945), (-0.5556, -0.8315, -0.7945), (-0.7071, -0.7071, -0.7945), (-0.8315, -0.5556, -0.7945), (-0.9239, -0.3827, -0.7945), (-0.9808, -0.1951, -0.7945), (-1.0, 9.656e-07, -0.7945), (-0.9808, 0.1951, -0.7945), (-0.9239, 0.3827, -0.7945), (-0.8315, 0.5556, -0.7945), (-0.7071, 0.7071, -0.7945), (-0.5556, 0.8315, -0.7945), (-0.3827, 0.9239, -0.7945), (-0.1951, 0.9808, -0.7945), (0.0, 1.0, -0.7945)], [], [(192, 1, 3, 193), (193, 3, 5, 194), (194, 5, 7, 195), (195, 7, 9, 196), (196, 9, 11, 197), (197, 11, 13, 198), (198, 13, 15, 199), (199, 15, 17, 200), (200, 17, 19, 201), (201, 19, 21, 202), (202, 21, 23, 203), (203, 23, 25, 204), (204, 25, 27, 205), (205, 27, 29, 206), (206, 29, 31, 207), (207, 31, 33, 208), (208, 33, 35, 209), (209, 35, 37, 210), (210, 37, 39, 211), (211, 39, 41, 212), (212, 41, 43, 213), (213, 43, 45, 214), (214, 45, 47, 215), (215, 47, 49, 216), (216, 49, 51, 217), (217, 51, 53, 218), (218, 53, 55, 219), (219, 55, 57, 220), (220, 57, 59, 221), (221, 59, 61, 222), (3, 1, 63, 61, 59, 57, 55, 53, 51, 49, 47, 45, 43, 41, 39, 37, 35, 33, 31, 29, 27, 25, 23, 21, 19, 17, 15, 13, 11, 9, 7, 5), (223, 63, 1, 192), (222, 61, 63, 223), (0, 2, 4, 6, 8, 10, 12, 14, 16, 18, 20, 22, 24, 26, 28, 30, 32, 34, 36, 38, 40, 42, 44, 46, 48, 50, 52, 54, 56, 58, 60, 62), (191, 64, 67, 160), (64, 65, 66, 67), (160, 67, 69, 161), (67, 66, 68, 69), (161, 69, 71, 162), (69, 68, 70, 71), (162, 71, 73, 163), (71, 70, 72, 73), (163, 73, 75, 164), (73, 72, 74, 75), (164, 75, 77, 165), (75, 74, 76, 77), (165, 77, 79, 166), (77, 76, 78, 79), (166, 79, 81, 167), (79, 78, 80, 81), (167, 81, 83, 168), (81, 80, 82, 83), (168, 83, 85, 169), (83, 82, 84, 85), (169, 85, 87, 170), (85, 84, 86, 87), (170, 87, 89, 171), (87, 86, 88, 89), (171, 89, 91, 172), (89, 88, 90, 91), (172, 91, 93, 173), (91, 90, 92, 93), (173, 93, 95, 174), (93, 92, 94, 95), (174, 95, 97, 175), (95, 94, 96, 97), (175, 97, 99, 176), (97, 96, 98, 99), (176, 99, 101, 177), (99, 98, 100, 101), (177, 101, 103, 178), (101, 100, 102, 103), (178, 103, 105, 179), (103, 102, 104, 105), (179, 105, 107, 180), (105, 104, 106, 107), (180, 107, 109, 181), (107, 106, 108, 109), (181, 109, 111, 182), (109, 108, 110, 111), (182, 111, 113, 183), (111, 110, 112, 113), (183, 113, 115, 184), (113, 112, 114, 115), (184, 115, 117, 185), (115, 114, 116, 117), (185, 117, 119, 186), (117, 116, 118, 119), (186, 119, 121, 187), (119, 118, 120, 121), (187, 121, 123, 188), (121, 120, 122, 123), (188, 123, 125, 189), (123, 122, 124, 125), (190, 127, 64, 191), (127, 126, 65, 64), (189, 125, 127, 190), (125, 124, 126, 127), (65, 128, 129, 66), (66, 129, 130, 68), (68, 130, 131, 70), (70, 131, 132, 72), (72, 132, 133, 74), (74, 133, 134, 76), (76, 134, 135, 78), (78, 135, 136, 80), (80, 136, 137, 82), (82, 137, 138, 84), (84, 138, 139, 86), (86, 139, 140, 88), (88, 140, 141, 90), (90, 141, 142, 92), (92, 142, 143, 94), (94, 143, 144, 96), (96, 144, 145, 98), (98, 145, 146, 100), (100, 146, 147, 102), (102, 147, 148, 104), (104, 148, 149, 106), (106, 149, 150, 108), (108, 150, 151, 110), (110, 151, 152, 112), (112, 152, 153, 114), (114, 153, 154, 116), (116, 154, 155, 118), (118, 155, 156, 120), (120, 156, 157, 122), (122, 157, 158, 124), (126, 159, 128, 65), (124, 158, 159, 126), (255, 191, 160, 224), (224, 160, 161, 225), (225, 161, 162, 226), (226, 162, 163, 227), (227, 163, 164, 228), (228, 164, 165, 229), (229, 165, 166, 230), (230, 166, 167, 231), (231, 167, 168, 232), (232, 168, 169, 233), (233, 169, 170, 234), (234, 170, 171, 235), (235, 171, 172, 236), (236, 172, 173, 237), (237, 173, 174, 238), (238, 174, 175, 239), (239, 175, 176, 240), (240, 176, 177, 241), (241, 177, 178, 242), (242, 178, 179, 243), (243, 179, 180, 244), (244, 180, 181, 245), (245, 181, 182, 246), (246, 182, 183, 247), (247, 183, 184, 248), (248, 184, 185, 249), (249, 185, 186, 250), (250, 186, 187, 251), (251, 187, 188, 252), (252, 188, 189, 253), (254, 190, 191, 255), (253, 189, 190, 254), (128, 192, 193, 129), (129, 193, 194, 130), (130, 194, 195, 131), (131, 195, 196, 132), (132, 196, 197, 133), (133, 197, 198, 134), (134, 198, 199, 135), (135, 199, 200, 136), (136, 200, 201, 137), (137, 201, 202, 138), (138, 202, 203, 139), (139, 203, 204, 140), (140, 204, 205, 141), (141, 205, 206, 142), (142, 206, 207, 143), (143, 207, 208, 144), (144, 208, 209, 145), (145, 209, 210, 146), (146, 210, 211, 147), (147, 211, 212, 148), (148, 212, 213, 149), (149, 213, 214, 150), (150, 214, 215, 151), (151, 215, 216, 152), (152, 216, 217, 153), (153, 217, 218, 154), (154, 218, 219, 155), (155, 219, 220, 156), (156, 220, 221, 157), (157, 221, 222, 158), (159, 223, 192, 128), (158, 222, 223, 159), (0, 255, 224, 2), (2, 224, 225, 4), (4, 225, 226, 6), (6, 226, 227, 8), (8, 227, 228, 10), (10, 228, 229, 12), (12, 229, 230, 14), (14, 230, 231, 16), (16, 231, 232, 18), (18, 232, 233, 20), (20, 233, 234, 22), (22, 234, 235, 24), (24, 235, 236, 26), (26, 236, 237, 28), (28, 237, 238, 30), (30, 238, 239, 32), (32, 239, 240, 34), (34, 240, 241, 36), (36, 241, 242, 38), (38, 242, 243, 40), (40, 243, 244, 42), (42, 244, 245, 44), (44, 245, 246, 46), (46, 246, 247, 48), (48, 247, 248, 50), (50, 248, 249, 52), (52, 249, 250, 54), (54, 250, 251, 56), (56, 251, 252, 58), (58, 252, 253, 60), (62, 254, 255, 0), (60, 253, 254, 62)])
me_cylinder.polygons.foreach_set('material_index', [3, 3, 3, 3, 3, 3, 3, 3, 3, 3, 3, 3, 3, 3, 3, 3, 3, 3, 3, 3, 3, 3, 3, 3, 3, 3, 3, 3, 3, 3, 0, 3, 3, 0, 2, 1, 2, 1, 2, 1, 2, 1, 2, 1, 2, 1, 2, 1, 2, 1, 2, 1, 2, 1, 2, 1, 2, 1, 2, 1, 2, 1, 2, 1, 2, 1, 2, 1, 2, 1, 2, 1, 2, 1, 2, 1, 2, 1, 2, 1, 2, 1, 2, 1, 2, 1, 2, 1, 2, 1, 2, 1, 2, 1, 2, 1, 2, 1, 2, 2, 2, 2, 2, 2, 2, 2, 2, 2, 2, 2, 2, 2, 2, 2, 2, 2, 2, 2, 2, 2, 2, 2, 2, 2, 2, 2, 2, 2, 2, 2, 0, 0, 0, 0, 0, 0, 0, 0, 0, 0, 0, 0, 0, 0, 0, 0, 0, 0, 0, 0, 0, 0, 0, 0, 0, 0, 0, 0, 0, 0, 0, 0, 0, 0, 0, 0, 0, 0, 0, 0, 0, 0, 0, 0, 0, 0, 0, 0, 0, 0, 0, 0, 0, 0, 0, 0, 0, 0, 0, 0, 0, 0, 0, 0, 3, 3, 3, 3, 3, 3, 3, 3, 3, 3, 3, 3, 3, 3, 3, 3, 3, 3, 3, 3, 3, 3, 3, 3, 3, 3, 3, 3, 3, 3, 3, 3])
me_cylinder.materials.append(mat_darkmetal)
me_cylinder.materials.append(mat_decwood_000)
me_cylinder.materials.append(mat_anodizedmetal)
me_cylinder.materials.append(mat_silverglossy)
me_cylinder.use_remesh_preserve_volume = False
me_cylinder.use_remesh_preserve_attributes = False
me_cylinder.use_mirror_vertex_groups = False
me_cylinder.update()
me_sphere_003 = bpy.data.meshes.new('Sphere.003')
me_sphere_003.from_pydata([(0.6998, -0.001973, -1.882), (0.8572, -0.4073, -2.938), (0.8572, 0.8087, -2.938), (0.8572, -0.8127, -2.938), (0.6505, -0.5514, -1.226), (0.6011, 0.2757, -0.9204), (0.6011, 0.4563, -0.9204), (0.6011, -0.4563, -0.9204), (0.6505, 0.5514, -1.226), (0.8572, 0.4034, -2.938), (0.6998, -0.5088, -1.882), (0.6011, -0.2757, -0.9204), (0.6998, 0.5514, -1.533), (0.6011, 0.0, -0.9204), (0.6998, -0.5514, -1.533), (0.8572, -0.001973, -2.938), (0.6998, 0.5048, -1.882), (0.6998, 0.0, -1.533), (0.6998, 0.2757, -1.533), (0.6998, -0.2757, -1.533), (0.6998, -0.2554, -1.882), (0.6998, 0.2514, -1.882), (0.6505, 0.2757, -1.226), (0.6505, -0.2757, -1.226), (1.395, 0.2239, -0.851), (1.395, -0.2239, -0.851), (1.357, 0.0, -0.7985), (1.456, 0.0, -1.411), (1.307, -0.2757, -0.8067), (1.475, 0.2239, -1.348), (1.475, -0.2239, -1.348), (1.407, 0.2757, -1.105), (1.407, -0.2757, -1.105), (1.643, 0.2239, -0.8073), (1.643, -0.2239, -0.8073), (1.662, -4.705e-09, -0.7447), (1.761, -4.705e-09, -1.357), (1.711, -4.705e-09, -1.051), (1.723, 0.2239, -1.304), (1.723, -0.2239, -1.304), (1.711, 0.2757, -1.051), (1.711, -0.2757, -1.051), (1.356, -0.2757, -1.113), (1.307, 0.2757, -0.8067), (1.307, 0.0, -0.8067), (1.356, 0.2757, -1.113), (1.405, 0.2757, -1.419), (1.405, 0.0, -1.607), (1.405, -0.2757, -1.419), (1.361, 0.2342, -0.8452), (1.361, -0.2342, -0.8452), (1.361, 0.0, -0.8452), (1.445, 0.0, -1.365), (1.318, -0.2342, -0.8521), (1.445, 0.2342, -1.365), (1.445, -0.2342, -1.365), (1.403, 0.2342, -1.105), (1.403, -0.2342, -1.105), (1.36, -0.2342, -1.112), (1.318, 0.2342, -0.8521), (1.318, 0.0, -0.8521), (1.36, 0.2342, -1.112), (1.402, 0.2342, -1.372), (1.402, 0.0, -1.372), (1.402, -0.2342, -1.372), (0.6998, 0.1378, -1.533), (0.6998, -0.1378, -1.533), (1.053, 0.0, -1.541), (1.053, 0.2757, -1.476), (1.053, -0.2757, -1.476), (1.405, 0.1378, -1.519), (1.405, -0.1378, -1.519), (1.053, 0.1378, -1.541), (1.053, -0.1378, -1.541), (1.275, -0.2469, -0.8499), (1.319, -0.2469, -1.124), (1.275, 0.2469, -0.8499), (1.275, 8.342e-16, -0.8499), (1.319, 0.2469, -1.124), (1.363, 0.2469, -1.398), (1.363, 8.342e-16, -1.567), (1.363, -0.2469, -1.398), (1.285, -0.2098, -0.8906), (1.323, -0.2098, -1.124), (1.285, 0.2098, -0.8906), (1.285, 8.342e-16, -0.8906), (1.323, 0.2098, -1.124), (1.36, 0.2098, -1.356), (1.36, 8.342e-16, -1.356), (1.36, -0.2098, -1.356), (1.363, 0.1235, -1.488), (1.363, -0.1235, -1.488), (0.8116, -0.3123, -2.938), (0.8116, 0.6188, -2.938), (0.8116, -0.6227, -2.938), (0.8116, 0.3084, -2.938), (0.8116, -0.001973, -2.938), (0.5876, -0.1295, -2.733), (0.5876, 0.253, -2.733), (0.5876, -0.257, -2.733), (0.5876, 0.1255, -2.733), (0.5876, -0.001973, -2.733), (0.5818, -0.1276, -3.163), (0.5818, 0.2492, -3.163), (0.5818, -0.2532, -3.163), (0.5818, 0.1236, -3.163), (0.0341, 0.2492, -3.163), (0.5818, -0.001973, -3.163), (0.0341, -0.2532, -3.163), (0.0341, -0.001973, -3.163), (0.5841, 0.2507, -2.973), (0.02053, -0.2547, -2.973), (0.02053, 0.2507, -2.973), (0.5841, -0.001973, -2.973), (0.5841, 0.1244, -2.973), (0.5841, -0.2547, -2.973), (0.5841, -0.1283, -2.973), (0.5275, -0.4119, -3.16), (0.08727, -0.4119, -3.16), (0.07636, -0.4131, -2.993), (0.5294, -0.4131, -2.993), (0.7217, -0.5518, -1.972), (0.7245, 0.2753, -1.978), (0.723, 0.5503, -1.981), (0.7239, -0.2786, -1.974), (0.7242, -0.001973, -1.976), (0.7459, 0.296, -2.122), (0.7443, 0.5914, -2.123), (0.7432, -0.5933, -2.116), (0.7454, -0.2994, -2.118), (0.7457, -0.001973, -2.12), (0.7186, -0.5338, -1.975), (0.7195, 0.2649, -1.981), (0.7199, 0.5323, -1.983), (0.7189, -0.2682, -1.977), (0.7192, -0.001968, -1.979), (0.7402, 0.2848, -2.119), (0.7404, 0.572, -2.121), (0.7394, -0.5739, -2.114), (0.7396, -0.2882, -2.116), (0.7399, -0.001968, -2.117), (-0.6998, -0.001973, -1.882), (-0.8572, -0.4073, -2.938), (-0.8572, 0.8087, -2.938), (-0.8572, -0.8127, -2.938), (-0.6505, -0.5514, -1.226), (-0.6011, 0.2757, -0.9204), (-0.6011, 0.4563, -0.9204), (-0.6011, -0.4563, -0.9204), (-0.6505, 0.5514, -1.226), (-0.8572, 0.4034, -2.938), (-0.6998, -0.5088, -1.882), (-0.6011, -0.2757, -0.9204), (0.0, 0.4563, -0.8811), (-0.6998, 0.5514, -1.533), (0.0, 0.8087, -2.938), (-0.6011, 0.0, -0.9204), (-0.6998, -0.5514, -1.533), (-0.8572, -0.001973, -2.938), (0.0, -0.4563, -0.8811), (0.0, -0.8127, -2.938), (-0.6998, 0.5048, -1.882), (0.0, 0.5514, -1.533), (-0.6998, 0.0, -1.533), (0.0, -0.5514, -1.533), (0.0, 0.0, -0.8811), (-0.6998, 0.2757, -1.533), (-0.6998, -0.2757, -1.533), (-0.6998, -0.2554, -1.882), (-0.6998, 0.2514, -1.882), (-0.6505, 0.2757, -1.226), (-0.6505, -0.2757, -1.226), (-1.395, 0.2239, -0.851), (-1.395, -0.2239, -0.851), (-1.357, 0.0, -0.7985), (-1.456, 0.0, -1.411), (-1.307, -0.2757, -0.8067), (-1.475, 0.2239, -1.348), (-1.475, -0.2239, -1.348), (-1.407, 0.2757, -1.105), (-1.407, -0.2757, -1.105), (-1.643, 0.2239, -0.8073), (-1.643, -0.2239, -0.8073), (-1.662, -4.705e-09, -0.7447), (-1.761, -4.705e-09, -1.357), (-1.711, -4.705e-09, -1.051), (-1.723, 0.2239, -1.304), (-1.723, -0.2239, -1.304), (-1.711, 0.2757, -1.051), (-1.711, -0.2757, -1.051), (-1.356, -0.2757, -1.113), (-1.307, 0.2757, -0.8067), (-1.307, 0.0, -0.8067), (-1.356, 0.2757, -1.113), (-1.405, 0.2757, -1.419), (-1.405, 0.0, -1.607), (-1.405, -0.2757, -1.419), (-1.361, 0.2342, -0.8452), (-1.361, -0.2342, -0.8452), (-1.361, 0.0, -0.8452), (-1.445, 0.0, -1.365), (-1.318, -0.2342, -0.8521), (-1.445, 0.2342, -1.365), (-1.445, -0.2342, -1.365), (-1.403, 0.2342, -1.105), (-1.403, -0.2342, -1.105), (-1.36, -0.2342, -1.112), (-1.318, 0.2342, -0.8521), (-1.318, 0.0, -0.8521), (-1.36, 0.2342, -1.112), (-1.402, 0.2342, -1.372), (-1.402, 0.0, -1.372), (-1.402, -0.2342, -1.372), (-0.6998, 0.1378, -1.533), (-0.6998, -0.1378, -1.533), (-1.053, 0.0, -1.541), (-1.053, 0.2757, -1.476), (-1.053, -0.2757, -1.476), (-1.405, 0.1378, -1.519), (-1.405, -0.1378, -1.519), (-1.053, 0.1378, -1.541), (-1.053, -0.1378, -1.541), (-1.275, -0.2469, -0.8499), (-1.319, -0.2469, -1.124), (-1.275, 0.2469, -0.8499), (-1.275, 8.342e-16, -0.8499), (-1.319, 0.2469, -1.124), (-1.363, 0.2469, -1.398), (-1.363, 8.342e-16, -1.567), (-1.363, -0.2469, -1.398), (-1.285, -0.2098, -0.8906), (-1.323, -0.2098, -1.124), (-1.285, 0.2098, -0.8906), (-1.285, 8.342e-16, -0.8906), (-1.323, 0.2098, -1.124), (-1.36, 0.2098, -1.356), (-1.36, 8.342e-16, -1.356), (-1.36, -0.2098, -1.356), (-1.363, 0.1235, -1.488), (-1.363, -0.1235, -1.488), (-0.8116, -0.3123, -2.938), (-0.8116, 0.6188, -2.938), (-0.8116, -0.6227, -2.938), (-0.8116, 0.3084, -2.938), (0.0, 0.6188, -2.938), (-0.8116, -0.001973, -2.938), (0.0, -0.6227, -2.938), (-0.5876, -0.1295, -2.733), (-0.5876, 0.253, -2.733), (-0.5876, -0.257, -2.733), (-0.5876, 0.1255, -2.733), (0.0, 0.253, -2.733), (-0.5876, -0.001973, -2.733), (0.0, -0.257, -2.733), (-0.5818, -0.1276, -3.163), (-0.5818, 0.2492, -3.163), (-0.5818, -0.2532, -3.163), (-0.5818, 0.1236, -3.163), (-0.0341, 0.2492, -3.163), (-0.5818, -0.001973, -3.163), (-0.0341, -0.2532, -3.163), (-0.0341, -0.001973, -3.163), (-0.5841, 0.2507, -2.973), (-0.02053, -0.2547, -2.973), (-0.02053, 0.2507, -2.973), (-0.5841, -0.001973, -2.973), (-0.5841, 0.1244, -2.973), (-0.5841, -0.2547, -2.973), (-0.5841, -0.1283, -2.973), (-0.5275, -0.4119, -3.16), (-0.08727, -0.4119, -3.16), (-0.07636, -0.4131, -2.993), (-0.5294, -0.4131, -2.993), (-0.7217, -0.5518, -1.972), (-0.7245, 0.2753, -1.978), (0.0, 0.6097, -1.963), (-0.723, 0.5503, -1.981), (0.0, -0.6156, -1.972), (-0.7239, -0.2786, -1.974), (-0.7242, -0.001973, -1.976), (-0.7459, 0.296, -2.122), (-0.7443, 0.5914, -2.123), (-0.7432, -0.5933, -2.116), (-0.7454, -0.2994, -2.118), (0.0, 0.6412, -2.108), (-0.7457, -0.001973, -2.12), (0.0, -0.6468, -2.116), (-0.7186, -0.5338, -1.975), (-0.7195, 0.2649, -1.981), (0.0, 0.5897, -1.965), (-0.7199, 0.5323, -1.983), (0.0, -0.5956, -1.974), (-0.7189, -0.2682, -1.977), (-0.7192, -0.001968, -1.979), (-0.7402, 0.2848, -2.119), (-0.7404, 0.572, -2.121), (-0.7394, -0.5739, -2.114), (-0.7396, -0.2882, -2.116), (0.0, 0.6202, -2.106), (-0.7399, -0.001968, -2.117), (0.0, -0.6257, -2.114), (0.201, 0.3536, 0.7851), (0.2991, 0.6533, 0.5684), (0.3646, 0.8536, 0.2439), (0.3876, 0.9239, -0.1387), (0.3646, 0.8536, -0.5214), (0.2059, 0.6533, -0.8459), (0.201, 0.3536, -1.063), (0.2991, 0.2706, 0.7851), (0.4803, 0.5, 0.5684), (0.6014, 0.6533, 0.2439), (0.6886, 0.6255, -0.2697), (0.506, 0.6518, -0.4666), (0.4803, 0.5, -0.8459), (0.2991, 0.2706, -1.063), (0.3646, 0.1464, 0.7851), (0.6014, 0.2706, 0.5684), (0.7596, 0.3536, 0.2439), (0.8163, 0.383, -0.3032), (0.7596, 0.3536, -0.5214), (0.6014, 0.2706, -0.8459), (0.3646, 0.1464, -1.063), (0.3876, 0.0, 0.7851), (0.6439, 0.0, 0.5684), (0.8152, -1.192e-07, 0.2439), (0.8753, 0.0, -0.1387), (0.8152, -1.192e-07, -0.5214), (0.6439, 0.0, -0.8459), (0.3876, 0.0, -1.063), (0.3646, -0.1464, 0.7851), (0.5891, -0.3178, 0.4731), (0.7596, -0.3536, 0.2439), (0.8152, -0.3827, -0.1094), (0.7596, -0.3536, -0.5214), (0.6014, -0.2706, -0.8459), (0.3646, -0.1464, -1.063), (0.2991, -0.2706, 0.7851), (0.4803, -0.5, 0.5684), (0.6014, -0.6533, 0.2439), (0.6439, -0.7071, -0.1094), (0.4803, -0.5, -0.8459), (0.2991, -0.2706, -1.063), (0.201, -0.3536, 0.7851), (0.2991, -0.6533, 0.5684), (0.3646, -0.8536, 0.2439), (0.3876, -0.9239, -0.1387), (0.326, -0.8706, -0.4839), (0.201, -0.3536, -1.063), (0.6067, -0.66, 0.1961), (0.612, -0.6667, 0.1483), (0.6173, -0.6735, 0.1004), (0.6227, -0.6802, 0.0526), (0.628, -0.6869, 0.004762), (0.6333, -0.6937, -0.04307), (0.6386, -0.7004, -0.09091), (0.3675, -0.8623, 0.1961), (0.3704, -0.8711, 0.1483), (0.3732, -0.8799, 0.1004), (0.3761, -0.8887, 0.0526), (0.379, -0.8975, 0.004762), (0.3819, -0.9063, -0.04307), (0.3847, -0.9151, -0.09091), (0.6119, -0.7342, -0.1387), (0.5798, -0.7613, -0.1387), (0.5478, -0.7884, -0.1387), (0.5158, -0.8155, -0.1387), (0.4837, -0.8426, -0.1387), (0.4517, -0.8697, -0.1387), (0.4197, -0.8968, -0.1387), (0.5718, -0.6783, 0.2439), (0.5422, -0.7033, 0.2439), (0.5126, -0.7284, 0.2439), (0.483, -0.7534, 0.2439), (0.4534, -0.7785, 0.2439), (0.4238, -0.8035, 0.2439), (0.3942, -0.8285, 0.2439), (0.6069, -0.7272, -0.09091), (0.5751, -0.7541, -0.09091), (0.5434, -0.7809, -0.09091), (0.5117, -0.8077, -0.09091), (0.4799, -0.8346, -0.09091), (0.4482, -0.8614, -0.09091), (0.4165, -0.8882, -0.09091), (0.6019, -0.7202, -0.04307), (0.5704, -0.7468, -0.04307), (0.539, -0.7734, -0.04307), (0.5076, -0.8, -0.04307), (0.4762, -0.8266, -0.04307), (0.4447, -0.8531, -0.04307), (0.4133, -0.8797, -0.04307), (0.5968, -0.7132, 0.004762), (0.5657, -0.7396, 0.004762), (0.5346, -0.7659, 0.004762), (0.5035, -0.7922, 0.004762), (0.4724, -0.8185, 0.004762), (0.4412, -0.8449, 0.004762), (0.4101, -0.8712, 0.004762), (0.5918, -0.7063, 0.0526), (0.561, -0.7323, 0.0526), (0.5302, -0.7584, 0.0526), (0.4994, -0.7845, 0.0526), (0.4686, -0.8105, 0.0526), (0.4378, -0.8366, 0.0526), (0.4069, -0.8627, 0.0526), (0.5868, -0.6993, 0.1004), (0.5563, -0.7251, 0.1004), (0.5258, -0.7509, 0.1004), (0.4953, -0.7767, 0.1004), (0.4648, -0.8025, 0.1004), (0.4343, -0.8283, 0.1004), (0.4038, -0.8541, 0.1004), (0.5818, -0.6923, 0.1483), (0.5516, -0.7178, 0.1483), (0.5214, -0.7434, 0.1483), (0.4912, -0.7689, 0.1483), (0.461, -0.7945, 0.1483), (0.4308, -0.82, 0.1483), (0.4006, -0.8456, 0.1483), (0.5768, -0.6853, 0.1961), (0.5469, -0.7106, 0.1961), (0.517, -0.7359, 0.1961), (0.4871, -0.7612, 0.1961), (0.4572, -0.7865, 0.1961), (0.4273, -0.8118, 0.1961), (0.3974, -0.8371, 0.1961), (0.3368, -0.9037, -0.3038), (0.3723, -0.877, -0.3939), (0.2868, -0.9493, -0.1387), (0.1861, -0.9746, -0.1387), (0.1776, -0.9035, -0.503), (0.1931, -0.8835, -0.503), (0.2617, -0.9041, -0.3939), (0.181, -0.9252, -0.3939), (0.2018, -0.9247, -0.2847), (0.182, -0.9458, -0.2847), (0.8152, -0.4189, -0.1094), (0.7596, -0.3898, -0.5214), (0.6014, -0.4774, -0.8459), (0.6439, -0.7434, -0.1094), (0.6014, -0.8043, -0.5214), (0.4803, -0.7068, -0.8459), (0.2991, -0.6572, -1.063), (0.3876, -0.9601, -0.1387), (0.326, -0.9193, -0.4839), (0.2991, -0.8043, -0.8459), (0.201, -0.7401, -1.063), (0.6119, -0.7705, -0.1387), (0.5798, -0.7976, -0.1387), (0.5478, -0.8247, -0.1387), (0.5158, -0.8518, -0.1387), (0.4837, -0.8789, -0.1387), (0.4517, -0.9059, -0.1387), (0.4197, -0.933, -0.1387), (0.3368, -0.9524, -0.3038), (0.3723, -0.946, -0.3939), (0.2868, -0.9855, -0.1387), (0.1861, -1.011, -0.1387), (0.1784, -0.9694, -0.5214), (0.2715, -0.946, -0.5214), (0.2817, -0.9941, -0.2663), (0.1835, -1.019, -0.2663), (0.2271, -0.3468, -1.399), (0.129, -0.3536, -1.399), (0.2271, -0.6572, -1.399), (0.129, -0.7401, -1.399), (0.5838, -0.2706, -1.099), (0.4627, -0.5, -1.099), (0.2815, -0.2706, -1.315), (0.5838, -0.4774, -1.099), (0.4627, -0.7068, -1.099), (0.2815, -0.6572, -1.315), (0.2209, -0.9717, -0.06939), (0.1859, -0.9806, -0.06939), (0.2209, -0.9844, -0.06939), (0.1859, -0.9932, -0.06939), (0.1265, 0.5028, 1.094), (0.264, 0.8962, 0.4381), (0.1922, 1.945, 0.2491), (0.2658, 0.385, 1.094), (0.5119, 0.6865, 0.4381), (1.046, 1.522, 0.2491), (0.3589, 0.2086, 1.094), (0.6775, 0.3727, 0.4381), (1.617, 0.8886, 0.2491), (0.3916, 0.0005947, 1.094), (0.7357, 0.002491, 0.4381), (1.817, 0.1416, 0.2491), (0.3589, -0.2074, 1.094), (0.6775, -0.3677, 0.4381), (1.617, -0.6053, 0.2491), (0.2658, -0.3838, 1.094), (0.5119, -0.6815, 0.4381), (1.046, -1.239, 0.2491), (0.1265, -0.5016, 1.094), (0.264, -0.8912, 0.4381), (0.1922, -1.662, 0.2491), (0.9396, -1.291, 0.2491), (0.8328, -1.344, 0.2491), (0.7261, -1.397, 0.2491), (0.6193, -1.45, 0.2491), (0.5125, -1.503, 0.2491), (0.4057, -1.556, 0.2491), (0.299, -1.609, 0.2491), (0.1657, 0.1601, 1.781), (0.246, 0.09217, 1.781), (0.2997, -0.009473, 1.781), (0.3185, -0.1294, 1.781), (0.2997, -0.2493, 1.781), (0.246, -0.3509, 1.781), (0.1657, -0.4188, 1.781), (0.0, 0.3827, 0.7851), (0.0, 0.7071, 0.5684), (0.0, 0.9239, 0.2439), (0.0, 1.0, -0.1387), (0.0, 0.9239, -0.5214), (0.0, 0.7071, -0.8459), (0.0, 0.3827, -1.063), (0.0, -1.192e-07, 0.8613), (-0.201, 0.3536, 0.7851), (-0.2991, 0.6533, 0.5684), (-0.3646, 0.8536, 0.2439), (-0.3876, 0.9239, -0.1387), (-0.3646, 0.8536, -0.5214), (-0.2059, 0.6533, -0.8459), (-0.201, 0.3536, -1.063), (-0.2991, 0.2706, 0.7851), (-0.4803, 0.5, 0.5684), (-0.6014, 0.6533, 0.2439), (-0.655, 0.6956, -0.2935), (-0.5053, 0.6476, -0.3845), (-0.4803, 0.5, -0.8459), (-0.2991, 0.2706, -1.063), (-0.3646, 0.1464, 0.7851), (-0.6014, 0.2706, 0.5684), (-0.7596, 0.3536, 0.2439), (-0.8141, 0.383, -0.3032), (-0.7596, 0.3536, -0.5214), (-0.6014, 0.2706, -0.8459), (-0.3646, 0.1464, -1.063), (-0.3876, 0.0, 0.7851), (-0.6439, 0.0, 0.5684), (-0.8152, -1.192e-07, 0.2439), (-0.8753, 0.0, -0.1387), (-0.8152, -1.192e-07, -0.5214), (-0.6439, 0.0, -0.8459), (-0.3876, 0.0, -1.063), (-0.3646, -0.1464, 0.7851), (-0.6137, -0.3178, 0.4731), (-0.7596, -0.3536, 0.2439), (-0.8152, -0.3827, -0.1094), (-0.7596, -0.3536, -0.5214), (-0.6014, -0.2706, -0.8459), (-0.3646, -0.1464, -1.063), (-0.2991, -0.2706, 0.7851), (-0.4803, -0.5, 0.5684), (-0.6014, -0.6533, 0.2439), (-0.6439, -0.7071, -0.1094), (-0.4803, -0.5, -0.8459), (-0.2991, -0.2706, -1.063), (-0.201, -0.3536, 0.7851), (-0.2991, -0.6533, 0.5684), (-0.3646, -0.8536, 0.2439), (-0.3876, -0.9239, -0.1387), (-0.326, -0.8706, -0.4839), (-0.201, -0.3536, -1.063), (0.0, -0.3827, 0.7851), (0.0, -0.7071, 0.4692), (0.0, -0.9239, 0.2439), (0.0, -1.0, -0.1387), (0.0, -0.9236, -0.5162), (0.0, -0.7071, -0.8459), (0.0, -0.3827, -1.063), (0.0, 0.0, -1.139), (-0.6067, -0.66, 0.1961), (-0.612, -0.6667, 0.1483), (-0.6173, -0.6735, 0.1004), (-0.6227, -0.6802, 0.0526), (-0.628, -0.6869, 0.004762), (-0.6333, -0.6937, -0.04307), (-0.6386, -0.7004, -0.09091), (-0.3675, -0.8623, 0.1961), (-0.3704, -0.8711, 0.1483), (-0.3732, -0.8799, 0.1004), (-0.3761, -0.8887, 0.0526), (-0.379, -0.8975, 0.004762), (-0.3819, -0.9063, -0.04307), (-0.3847, -0.9151, -0.09091), (-0.6119, -0.7342, -0.1387), (-0.5798, -0.7613, -0.1387), (-0.5478, -0.7884, -0.1387), (-0.5158, -0.8155, -0.1387), (-0.4837, -0.8426, -0.1387), (-0.4517, -0.8697, -0.1387), (-0.4197, -0.8968, -0.1387), (-0.5718, -0.6783, 0.2439), (-0.5422, -0.7033, 0.2439), (-0.5126, -0.7284, 0.2439), (-0.483, -0.7534, 0.2439), (-0.4534, -0.7785, 0.2439), (-0.4238, -0.8035, 0.2439), (-0.3942, -0.8285, 0.2439), (-0.6069, -0.7272, -0.09091), (-0.5751, -0.7541, -0.09091), (-0.5434, -0.7809, -0.09091), (-0.5117, -0.8077, -0.09091), (-0.4799, -0.8346, -0.09091), (-0.4482, -0.8614, -0.09091), (-0.4165, -0.8882, -0.09091), (-0.6019, -0.7202, -0.04307), (-0.5704, -0.7468, -0.04307), (-0.539, -0.7734, -0.04307), (-0.5076, -0.8, -0.04307), (-0.4762, -0.8266, -0.04307), (-0.4447, -0.8531, -0.04307), (-0.4133, -0.8797, -0.04307), (-0.5968, -0.7132, 0.004762), (-0.5657, -0.7396, 0.004762), (-0.5346, -0.7659, 0.004762), (-0.5035, -0.7922, 0.004762), (-0.4724, -0.8185, 0.004762), (-0.4412, -0.8449, 0.004762), (-0.4101, -0.8712, 0.004762), (-0.5918, -0.7063, 0.0526), (-0.561, -0.7323, 0.0526), (-0.5302, -0.7584, 0.0526), (-0.4994, -0.7845, 0.0526), (-0.4686, -0.8105, 0.0526), (-0.4378, -0.8366, 0.0526), (-0.4069, -0.8627, 0.0526), (-0.5868, -0.6993, 0.1004), (-0.5563, -0.7251, 0.1004), (-0.5258, -0.7509, 0.1004), (-0.4953, -0.7767, 0.1004), (-0.4648, -0.8025, 0.1004), (-0.4343, -0.8283, 0.1004), (-0.4038, -0.8541, 0.1004), (-0.5818, -0.6923, 0.1483), (-0.5516, -0.7178, 0.1483), (-0.5214, -0.7434, 0.1483), (-0.4912, -0.7689, 0.1483), (-0.461, -0.7945, 0.1483), (-0.4308, -0.82, 0.1483), (-0.4006, -0.8456, 0.1483), (-0.5768, -0.6853, 0.1961), (-0.5469, -0.7106, 0.1961), (-0.517, -0.7359, 0.1961), (-0.4871, -0.7612, 0.1961), (-0.4572, -0.7865, 0.1961), (-0.4273, -0.8118, 0.1961), (-0.3974, -0.8371, 0.1961), (-0.3368, -0.9037, -0.3038), (-0.3723, -0.877, -0.3939), (0.0, -0.967, -0.298), (0.0, -0.9493, -0.3939), (-0.2868, -0.9493, -0.1387), (-0.1861, -0.9746, -0.1387), (-0.1776, -0.9035, -0.503), (-0.1931, -0.8835, -0.503), (-0.2617, -0.9041, -0.3939), (-0.181, -0.9252, -0.3939), (-0.2018, -0.9247, -0.2847), (-0.182, -0.9458, -0.2847), (-0.8152, -0.4189, -0.1094), (-0.7596, -0.3898, -0.5214), (-0.6014, -0.4774, -0.8459), (-0.6439, -0.7434, -0.1094), (-0.6014, -0.8043, -0.5214), (-0.4803, -0.7068, -0.8459), (-0.2991, -0.6572, -1.063), (-0.3876, -0.9601, -0.1387), (-0.326, -0.9193, -0.4839), (-0.2991, -0.8043, -0.8459), (-0.201, -0.7401, -1.063), (0.0, -1.036, -0.1387), (0.0, -0.9928, -0.5214), (0.0, -0.8582, -0.8459), (0.0, -0.7693, -1.063), (-0.6119, -0.7705, -0.1387), (-0.5798, -0.7976, -0.1387), (-0.5478, -0.8247, -0.1387), (-0.5158, -0.8518, -0.1387), (-0.4837, -0.8789, -0.1387), (-0.4517, -0.9059, -0.1387), (-0.4197, -0.933, -0.1387), (-0.3368, -0.9524, -0.3038), (-0.3723, -0.946, -0.3939), (0.0, -1.044, -0.2663), (-0.2868, -0.9855, -0.1387), (-0.1861, -1.011, -0.1387), (-0.1784, -0.9694, -0.5214), (-0.2715, -0.946, -0.5214), (-0.2817, -0.9941, -0.2663), (-0.1835, -1.019, -0.2663), (-0.2271, -0.3468, -1.399), (-0.129, -0.3536, -1.399), (0.0, -0.3827, -1.399), (-0.2271, -0.6572, -1.399), (-0.129, -0.7401, -1.399), (0.0, -0.7693, -1.399), (-0.5838, -0.2706, -1.099), (-0.4627, -0.5, -1.099), (-0.2815, -0.2706, -1.315), (-0.5838, -0.4774, -1.099), (-0.4627, -0.7068, -1.099), (-0.2815, -0.6572, -1.315), (0.0, -0.9894, -0.06939), (-0.2209, -0.9717, -0.06939), (-0.1859, -0.9806, -0.06939), (0.0, -1.002, -0.06939), (-0.2209, -0.9844, -0.06939), (-0.1859, -0.9932, -0.06939), (-0.05482, 0.5442, 1.094), (-9.35e-10, 0.9698, 0.4381), (-9.35e-10, 1.996, 0.2491), (-0.2361, 0.5028, 1.094), (-0.264, 0.8962, 0.4381), (-0.1922, 1.945, 0.2491), (-0.3754, 0.385, 1.094), (-0.5119, 0.6865, 0.4381), (-1.046, 1.522, 0.2491), (-0.4685, 0.2086, 1.094), (-0.6775, 0.3727, 0.4381), (-1.617, 0.8886, 0.2491), (-0.5012, 0.0005947, 1.094), (-0.7357, 0.002491, 0.4381), (-1.817, 0.1416, 0.2491), (-0.4685, -0.2074, 1.094), (-0.6775, -0.3677, 0.4381), (-1.617, -0.6053, 0.2491), (-0.3754, -0.3838, 1.094), (-0.5119, -0.6815, 0.4381), (-1.046, -1.239, 0.2491), (-0.2361, -0.5016, 1.094), (-0.264, -0.8912, 0.4381), (-0.1922, -1.662, 0.2491), (-0.05482, -0.543, 1.094), (-9.35e-10, -0.9649, 0.4381), (-9.35e-10, -1.713, 0.2491), (-0.9396, -1.291, 0.2491), (-0.8328, -1.344, 0.2491), (-0.7261, -1.397, 0.2491), (-0.6193, -1.45, 0.2491), (-0.5125, -1.503, 0.2491), (-0.4057, -1.556, 0.2491), (-0.299, -1.609, 0.2491), (0.09868, 0.1839, 1.781), (0.04386, 0.1758, 2.648), (0.0316, 0.1601, 1.781), (-0.04869, 0.09217, 1.781), (-0.1023, -0.009473, 1.781), (-0.1212, -0.1294, 1.781), (-0.1023, -0.2493, 1.781), (-0.04869, -0.3509, 1.781), (0.0316, -0.4188, 1.781), (0.09868, -0.4427, 1.781), (0.8452, -5.96e-08, -0.3301), (0.7874, -0.3681, -0.3154), (0.8452, -0.1913, -0.1241), (0.7874, -0.1768, -0.5214), (-0.8452, -5.96e-08, -0.3301), (-0.7874, -0.3681, -0.3154), (-0.8452, -0.1913, -0.1241), (-0.7874, -0.1768, -0.5214), (0.8163, -0.1841, -0.3227), (-0.8163, -0.1841, -0.3227), (-0.01439, 0.8581, 0.6103), (0.2279, 0.7929, 0.6103), (0.4473, 0.6074, 0.6103), (0.5939, 0.3296, 0.6103), (0.6454, 0.001993, 0.6103), (0.5939, -0.3256, 0.6103), (0.4473, -0.6034, 0.6103), (0.2279, -0.789, 0.6103), (-0.01439, -0.8541, 0.6103), (-0.2567, 0.7929, 0.6103), (-0.4761, 0.6074, 0.6103), (-0.6227, 0.3296, 0.6103), (-0.6742, 0.001993, 0.6103), (-0.6227, -0.3256, 0.6103), (-0.4761, -0.6034, 0.6103), (-0.2567, -0.789, 0.6103), (0.2798, 0.9485, 0.4331), (0.5423, 0.7265, 0.4331), (0.7176, 0.3943, 0.4331), (0.7792, 0.002506, 0.4331), (0.7176, -0.3893, 0.4331), (0.5423, -0.7215, 0.4331), (0.2798, -0.9435, 0.4331), (0.0004208, 1.026, 0.4331), (-0.279, 0.9485, 0.4331), (-0.5414, 0.7265, 0.4331), (-0.7168, 0.3943, 0.4331), (-0.7783, 0.002506, 0.4331), (-0.7168, -0.3893, 0.4331), (-0.5414, -0.7215, 0.4331), (-0.279, -0.9435, 0.4331), (0.0004208, -1.021, 0.4331), (-0.01481, 0.9082, 0.6154), (0.2416, 0.8392, 0.6154), (0.4739, 0.6428, 0.6154), (0.6291, 0.3488, 0.6154), (0.6836, 0.001979, 0.6154), (0.6291, -0.3448, 0.6154), (0.4739, -0.6388, 0.6154), (0.2416, -0.8352, 0.6154), (-0.01481, -0.9042, 0.6154), (-0.2713, 0.8392, 0.6154), (-0.5035, 0.6428, 0.6154), (-0.6587, 0.3488, 0.6154), (-0.7132, 0.001979, 0.6154), (-0.6587, -0.3448, 0.6154), (-0.5035, -0.6388, 0.6154), (-0.2713, -0.8352, 0.6154), (-0.01437, 0.8581, 0.5781), (0.2279, 0.7929, 0.5781), (0.4473, 0.6074, 0.5781), (0.5939, 0.3296, 0.5781), (0.6454, 0.001994, 0.5781), (0.5939, -0.3256, 0.5781), (0.4473, -0.6034, 0.5781), (0.2279, -0.789, 0.5781), (-0.01437, -0.8541, 0.5781), (-0.2566, 0.7929, 0.5781), (-0.4761, 0.6074, 0.5781), (-0.6227, 0.3296, 0.5781), (-0.6741, 0.001994, 0.5781), (-0.6227, -0.3256, 0.5781), (-0.4761, -0.6034, 0.5781), (-0.2566, -0.789, 0.5781), (-0.01479, 0.9082, 0.5832), (0.2417, 0.8392, 0.5832), (0.4739, 0.6428, 0.5832), (0.6291, 0.3488, 0.5832), (0.6836, 0.001979, 0.5832), (0.6291, -0.3448, 0.5832), (0.4739, -0.6388, 0.5832), (0.2417, -0.8352, 0.5832), (-0.01479, -0.9042, 0.5832), (-0.2712, 0.8392, 0.5832), (-0.5035, 0.6428, 0.5832), (-0.6587, 0.3488, 0.5832), (-0.7132, 0.001979, 0.5832), (-0.6587, -0.3448, 0.5832), (-0.5035, -0.6388, 0.5832), (-0.2712, -0.8352, 0.5832), (-0.001663, 1.01, 0.458), (0.2746, 0.9335, 0.458), (0.5329, 0.7151, 0.458), (0.7055, 0.3881, 0.458), (0.7661, 0.002434, 0.458), (0.7055, -0.3832, 0.458), (0.5329, -0.7102, 0.458), (0.2746, -0.9287, 0.458), (-0.001663, -1.005, 0.458), (-0.2779, 0.9335, 0.458), (-0.5362, 0.7151, 0.458), (-0.7088, 0.3881, 0.458), (-0.7694, 0.002434, 0.458), (-0.7088, -0.3832, 0.458), (-0.5362, -0.7102, 0.458), (-0.2779, -0.9287, 0.458), (0.2732, 0.9261, 0.4334), (0.5294, 0.7094, 0.4334), (0.7006, 0.3851, 0.4334), (0.7608, 0.002505, 0.4334), (0.7006, -0.3801, 0.4334), (0.5294, -0.7044, 0.4334), (0.2732, -0.9211, 0.4334), (0.0003962, 1.002, 0.4334), (-0.2724, 0.9261, 0.4334), (-0.5286, 0.7094, 0.4334), (-0.6998, 0.3851, 0.4334), (-0.76, 0.002505, 0.4334), (-0.6998, -0.3801, 0.4334), (-0.5286, -0.7044, 0.4334), (-0.2724, -0.9211, 0.4334), (0.0003962, -0.9972, 0.4334), (-0.001638, 0.9865, 0.4577), (0.2681, 0.9115, 0.4577), (0.5203, 0.6982, 0.4577), (0.6888, 0.379, 0.4577), (0.748, 0.002434, 0.4577), (0.6888, -0.3741, 0.4577), (0.5203, -0.6934, 0.4577), (0.2681, -0.9067, 0.4577), (-0.001638, -0.9816, 0.4577), (-0.2714, 0.9115, 0.4577), (-0.5236, 0.6982, 0.4577), (-0.6921, 0.379, 0.4577), (-0.7513, 0.002434, 0.4577), (-0.6921, -0.3741, 0.4577), (-0.5236, -0.6934, 0.4577), (-0.2714, -0.9067, 0.4577)], [], [(11, 7, 4, 23), (284, 127, 2, 155), (129, 128, 3, 1), (59, 61, 86, 84), (3, 160, 246, 94), (32, 25, 50, 57), (53, 60, 85, 82), (6, 5, 22, 8), (8, 22, 18, 12), (18, 65, 17, 0, 21), (12, 18, 21, 16), (153, 6, 8, 12, 162), (126, 130, 15, 9), (47, 70, 90, 80), (23, 4, 14, 19), (128, 286, 160, 3), (7, 159, 164, 14, 4), (127, 126, 9, 2), (155, 2, 93, 244), (19, 14, 10, 20), (17, 66, 19, 20, 0), (130, 129, 1, 15), (7, 11, 13, 165, 159), (13, 5, 6, 153, 165), (26, 25, 34, 35), (24, 26, 35, 33), (32, 30, 39, 41), (29, 31, 40, 38), (30, 32, 57, 55), (46, 45, 78, 79), (26, 24, 49, 51), (62, 63, 88, 87), (35, 34, 41, 37), (37, 41, 39, 36), (33, 35, 37, 40), (40, 37, 36, 38), (30, 27, 36, 39), (31, 24, 33, 40), (27, 29, 38, 36), (25, 32, 41, 34), (72, 68, 46, 70), (22, 5, 43, 45), (11, 23, 42, 28), (5, 13, 44, 43), (23, 19, 69, 48, 42), (73, 67, 47, 71), (18, 22, 45, 46, 68), (13, 11, 28, 44), (63, 62, 54, 52), (61, 59, 49, 56), (53, 58, 57, 50), (59, 60, 51, 49), (58, 64, 55, 57), (64, 63, 52, 55), (62, 61, 56, 54), (60, 53, 50, 51), (27, 30, 55, 52), (61, 62, 87, 86), (25, 26, 51, 50), (48, 71, 91, 81), (31, 29, 54, 56), (29, 27, 52, 54), (63, 64, 89, 88), (24, 31, 56, 49), (67, 72, 70, 47), (17, 65, 72, 67), (65, 18, 68, 72), (69, 73, 71, 48), (19, 66, 73, 69), (66, 17, 67, 73), (78, 76, 84, 86), (77, 74, 82, 85), (80, 90, 79, 87, 88), (79, 78, 86, 87), (81, 91, 80, 88, 89), (74, 75, 83, 82), (76, 77, 85, 84), (75, 81, 89, 83), (44, 28, 74, 77), (45, 43, 76, 78), (58, 53, 82, 83), (70, 46, 79, 90), (28, 42, 75, 74), (60, 59, 84, 85), (71, 47, 80, 91), (43, 44, 77, 76), (64, 58, 83, 89), (42, 48, 81, 75), (95, 96, 101, 100), (244, 93, 98, 251), (1, 3, 94, 92), (15, 1, 92, 96), (9, 15, 96, 95), (2, 9, 95, 93), (114, 113, 107, 105), (112, 110, 103, 106), (94, 246, 253, 99), (96, 92, 97, 101), (93, 95, 100, 98), (92, 94, 99, 97), (109, 106, 103, 105, 107), (108, 109, 107, 102, 104), (104, 115, 120, 117), (113, 116, 102, 107), (110, 114, 105, 103), (116, 115, 104, 102), (111, 253, 251, 112), (100, 101, 113, 114), (251, 98, 110, 112), (99, 253, 111, 115), (101, 97, 116, 113), (98, 100, 114, 110), (97, 99, 115, 116), (108, 111, 112, 106, 109), (120, 119, 118, 117), (115, 111, 119, 120), (108, 104, 117, 118), (111, 108, 118, 119), (21, 0, 125, 122), (20, 10, 121, 124), (16, 21, 122, 123), (0, 20, 124, 125), (162, 12, 16, 123, 275), (14, 164, 277, 121, 10), (124, 121, 131, 134), (127, 284, 298, 137), (122, 125, 135, 132), (129, 130, 140, 139), (121, 277, 291, 131), (126, 127, 137, 136), (289, 133, 137, 298), (134, 131, 138, 139), (132, 135, 140, 136), (131, 291, 300, 138), (133, 132, 136, 137), (135, 134, 139, 140), (128, 129, 139, 138), (123, 122, 132, 133), (130, 126, 136, 140), (125, 124, 134, 135), (286, 128, 138, 300), (275, 123, 133, 289), (152, 171, 145, 148), (284, 155, 143, 281), (283, 142, 144, 282), (207, 232, 234, 209), (144, 242, 246, 160), (180, 205, 198, 173), (201, 230, 233, 208), (147, 149, 170, 146), (149, 154, 166, 170), (166, 169, 141, 163, 213), (154, 161, 169, 166), (153, 162, 154, 149, 147), (280, 150, 158, 285), (195, 228, 238, 218), (171, 167, 157, 145), (282, 144, 160, 286), (148, 145, 157, 164, 159), (281, 143, 150, 280), (155, 244, 241, 143), (167, 168, 151, 157), (163, 141, 168, 167, 214), (285, 158, 142, 283), (148, 159, 165, 156, 152), (156, 165, 153, 147, 146), (174, 183, 182, 173), (172, 181, 183, 174), (180, 189, 187, 178), (177, 186, 188, 179), (178, 203, 205, 180), (194, 227, 226, 193), (174, 199, 197, 172), (210, 235, 236, 211), (183, 185, 189, 182), (185, 184, 187, 189), (181, 188, 185, 183), (188, 186, 184, 185), (178, 187, 184, 175), (179, 188, 181, 172), (175, 184, 186, 177), (173, 182, 189, 180), (220, 218, 194, 216), (170, 193, 191, 146), (152, 176, 190, 171), (146, 191, 192, 156), (171, 190, 196, 217, 167), (221, 219, 195, 215), (166, 216, 194, 193, 170), (156, 192, 176, 152), (211, 200, 202, 210), (209, 204, 197, 207), (201, 198, 205, 206), (207, 197, 199, 208), (206, 205, 203, 212), (212, 203, 200, 211), (210, 202, 204, 209), (208, 199, 198, 201), (175, 200, 203, 178), (209, 234, 235, 210), (173, 198, 199, 174), (196, 229, 239, 219), (179, 204, 202, 177), (177, 202, 200, 175), (211, 236, 237, 212), (172, 197, 204, 179), (215, 195, 218, 220), (163, 215, 220, 213), (213, 220, 216, 166), (217, 196, 219, 221), (167, 217, 221, 214), (214, 221, 215, 163), (226, 234, 232, 224), (225, 233, 230, 222), (228, 236, 235, 227, 238), (227, 235, 234, 226), (229, 237, 236, 228, 239), (222, 230, 231, 223), (224, 232, 233, 225), (223, 231, 237, 229), (192, 225, 222, 176), (193, 226, 224, 191), (206, 231, 230, 201), (218, 238, 227, 194), (176, 222, 223, 190), (208, 233, 232, 207), (219, 239, 228, 195), (191, 224, 225, 192), (212, 237, 231, 206), (190, 223, 229, 196), (243, 250, 252, 245), (244, 251, 248, 241), (142, 240, 242, 144), (158, 245, 240, 142), (150, 243, 245, 158), (143, 241, 243, 150), (266, 257, 259, 265), (264, 258, 255, 262), (242, 249, 253, 246), (245, 252, 247, 240), (241, 248, 250, 243), (240, 247, 249, 242), (261, 259, 257, 255, 258), (260, 256, 254, 259, 261), (256, 269, 272, 267), (265, 259, 254, 268), (262, 255, 257, 266), (268, 254, 256, 267), (263, 264, 251, 253), (250, 266, 265, 252), (251, 264, 262, 248), (249, 267, 263, 253), (252, 265, 268, 247), (248, 262, 266, 250), (247, 268, 267, 249), (260, 261, 258, 264, 263), (272, 269, 270, 271), (267, 272, 271, 263), (260, 270, 269, 256), (263, 271, 270, 260), (169, 274, 279, 141), (168, 278, 273, 151), (161, 276, 274, 169), (141, 279, 278, 168), (162, 275, 276, 161, 154), (157, 151, 273, 277, 164), (278, 292, 287, 273), (281, 295, 298, 284), (274, 288, 293, 279), (283, 297, 299, 285), (273, 287, 291, 277), (280, 294, 295, 281), (289, 298, 295, 290), (292, 297, 296, 287), (288, 294, 299, 293), (287, 296, 300, 291), (290, 295, 294, 288), (293, 299, 297, 292), (282, 296, 297, 283), (276, 290, 288, 274), (285, 299, 294, 280), (279, 293, 292, 278), (286, 300, 296, 282), (275, 289, 290, 276), (511, 510, 301, 302), (514, 513, 304, 305), (513, 512, 303, 304), (516, 515, 306, 307), (512, 511, 302, 303), (515, 514, 305, 306), (302, 301, 308, 309), (305, 304, 311, 312), (304, 303, 310, 311), (307, 306, 313, 314), (303, 302, 309, 310), (306, 305, 312, 313), (309, 308, 315, 316), (312, 311, 318, 319), (311, 310, 317, 318), (314, 313, 320, 321), (310, 309, 316, 317), (313, 312, 319, 320), (316, 315, 322, 323), (319, 318, 325, 755, 326), (318, 317, 324, 325), (321, 320, 327, 328), (317, 316, 323, 324), (320, 319, 326, 327), (323, 322, 329, 330), (763, 757, 332, 756), (325, 324, 331, 332, 757), (328, 327, 334, 335), (324, 323, 330, 331), (327, 326, 758, 333, 334), (330, 329, 336, 337), (425, 426, 454, 453), (332, 331, 338, 348, 349, 350, 351, 352, 353, 354, 339), (335, 334, 340, 341), (331, 330, 337, 338), (429, 569, 674, 457), (337, 336, 342, 343), (364, 365, 449, 448), (424, 375, 344, 355), (652, 434, 460, 686), (338, 337, 343, 344, 375, 374, 373, 372, 371, 370, 369), (426, 346, 443, 454), (343, 342, 565, 566), (368, 345, 442, 452), (345, 361, 360, 359, 358, 357, 356, 355, 344, 567, 568, 428, 427), (333, 756, 332, 435, 436), (344, 343, 566, 567), (572, 516, 307), (510, 517, 301), (572, 307, 314), (301, 517, 308), (572, 314, 321), (308, 517, 315), (572, 321, 328), (315, 517, 322), (572, 328, 335), (322, 517, 329), (572, 335, 341), (329, 517, 336), (572, 341, 347), (336, 517, 342), (572, 347, 571), (342, 517, 565), (368, 382, 361, 345), (382, 389, 360, 361), (389, 396, 359, 360), (396, 403, 358, 359), (403, 410, 357, 358), (410, 417, 356, 357), (417, 424, 355, 356), (339, 354, 376, 362), (362, 376, 377, 363), (363, 377, 378, 364), (364, 378, 379, 365), (365, 379, 380, 366), (366, 380, 381, 367), (367, 381, 382, 368), (354, 353, 383, 376), (376, 383, 384, 377), (377, 384, 385, 378), (378, 385, 386, 379), (379, 386, 387, 380), (380, 387, 388, 381), (381, 388, 389, 382), (353, 352, 390, 383), (383, 390, 391, 384), (384, 391, 392, 385), (385, 392, 393, 386), (386, 393, 394, 387), (387, 394, 395, 388), (388, 395, 396, 389), (352, 351, 397, 390), (390, 397, 398, 391), (391, 398, 399, 392), (392, 399, 400, 393), (393, 400, 401, 394), (394, 401, 402, 395), (395, 402, 403, 396), (351, 350, 404, 397), (397, 404, 405, 398), (398, 405, 406, 399), (399, 406, 407, 400), (400, 407, 408, 401), (401, 408, 409, 402), (402, 409, 410, 403), (350, 349, 411, 404), (404, 411, 412, 405), (405, 412, 413, 406), (406, 413, 414, 407), (407, 414, 415, 408), (408, 415, 416, 409), (409, 416, 417, 410), (349, 348, 418, 411), (411, 418, 419, 412), (412, 419, 420, 413), (413, 420, 421, 414), (414, 421, 422, 415), (415, 422, 423, 416), (416, 423, 424, 417), (348, 338, 369, 418), (418, 369, 370, 419), (419, 370, 371, 420), (420, 371, 372, 421), (421, 372, 373, 422), (422, 373, 374, 423), (423, 374, 375, 424), (429, 432, 653, 569), (432, 434, 652, 653), (346, 426, 431, 430), (430, 431, 432, 429), (426, 425, 433, 431), (431, 433, 434, 432), (455, 427, 471, 473), (445, 676, 698, 464), (436, 435, 438, 439), (437, 436, 439, 440), (439, 438, 446, 447, 448, 449, 450, 451, 452, 442, 453, 454, 443), (441, 440, 444, 445), (440, 439, 443, 444), (460, 456, 673, 686), (445, 444, 675, 676), (444, 443, 458, 457, 674, 675), (453, 442, 455, 459), (459, 455, 456, 460), (334, 333, 436, 437), (341, 340, 466, 467), (433, 425, 453, 459), (365, 366, 450, 449), (430, 429, 457, 458), (441, 445, 464, 463), (434, 433, 459, 460), (366, 367, 451, 450), (332, 339, 438, 435), (339, 362, 446, 438), (673, 456, 474, 708), (367, 368, 452, 451), (362, 363, 447, 446), (346, 430, 458, 443), (345, 427, 455, 442), (340, 334, 465, 466), (363, 364, 448, 447), (695, 462, 464, 698), (462, 461, 463, 464), (463, 461, 467, 470), (347, 341, 461, 462), (571, 347, 462, 695), (466, 465, 468, 469), (467, 466, 469, 470), (334, 437, 468, 465), (441, 463, 470), (440, 441, 470, 469), (437, 440, 469, 468), (467, 461, 341), (471, 472, 474, 473), (472, 705, 708, 474), (427, 428, 472, 471), (428, 568, 705, 472), (456, 455, 473, 474), (765, 711, 475, 766), (713, 712, 476, 477), (766, 475, 478, 767), (477, 476, 479, 480), (767, 478, 481, 768), (480, 479, 482, 483), (768, 481, 484, 769), (483, 482, 485, 486), (769, 484, 487, 770), (486, 485, 488, 489), (770, 487, 490, 771), (489, 488, 491, 492), (771, 490, 493, 772), (492, 491, 494, 495, 502, 501, 500, 499, 498, 497, 496), (772, 493, 735, 773), (495, 494, 736, 737), (475, 711, 745, 503), (493, 490, 508, 509), (478, 475, 503, 504), (735, 493, 509, 754), (481, 478, 504, 505), (484, 481, 505, 506), (487, 484, 506, 507), (490, 487, 507, 508), (745, 746, 503), (503, 746, 504), (504, 746, 505), (505, 746, 506), (506, 746, 507), (507, 746, 508), (508, 746, 509), (509, 746, 754), (511, 519, 518, 510), (514, 522, 521, 513), (513, 521, 520, 512), (516, 524, 523, 515), (512, 520, 519, 511), (515, 523, 522, 514), (519, 526, 525, 518), (522, 529, 528, 521), (521, 528, 527, 520), (524, 531, 530, 523), (520, 527, 526, 519), (523, 530, 529, 522), (526, 533, 532, 525), (529, 536, 535, 528), (528, 535, 534, 527), (531, 538, 537, 530), (527, 534, 533, 526), (530, 537, 536, 529), (533, 540, 539, 532), (536, 543, 759, 542, 535), (535, 542, 541, 534), (538, 545, 544, 537), (534, 541, 540, 533), (537, 544, 543, 536), (540, 547, 546, 539), (764, 760, 549, 761), (542, 761, 549, 548, 541), (545, 552, 551, 544), (541, 548, 547, 540), (544, 551, 550, 762, 543), (547, 554, 553, 546), (650, 684, 685, 651), (549, 556, 579, 578, 577, 576, 575, 574, 573, 555, 548), (552, 558, 557, 551), (548, 555, 554, 547), (656, 689, 674, 569), (554, 560, 559, 553), (589, 679, 680, 590), (649, 580, 561, 600), (652, 686, 692, 661), (555, 594, 595, 596, 597, 598, 599, 600, 561, 560, 554), (651, 685, 670, 563), (560, 566, 565, 559), (593, 683, 669, 562), (562, 654, 655, 568, 567, 561, 580, 581, 582, 583, 584, 585, 586), (550, 663, 662, 549, 760), (561, 567, 566, 560), (570, 675, 676, 571), (572, 524, 516), (510, 518, 517), (572, 531, 524), (518, 525, 517), (572, 538, 531), (525, 532, 517), (572, 545, 538), (532, 539, 517), (572, 552, 545), (539, 546, 517), (572, 558, 552), (546, 553, 517), (572, 564, 558), (553, 559, 517), (572, 571, 564), (559, 565, 517), (593, 562, 586, 607), (607, 586, 585, 614), (614, 585, 584, 621), (621, 584, 583, 628), (628, 583, 582, 635), (635, 582, 581, 642), (642, 581, 580, 649), (556, 587, 601, 579), (587, 588, 602, 601), (588, 589, 603, 602), (589, 590, 604, 603), (590, 591, 605, 604), (591, 592, 606, 605), (592, 593, 607, 606), (579, 601, 608, 578), (601, 602, 609, 608), (602, 603, 610, 609), (603, 604, 611, 610), (604, 605, 612, 611), (605, 606, 613, 612), (606, 607, 614, 613), (578, 608, 615, 577), (608, 609, 616, 615), (609, 610, 617, 616), (610, 611, 618, 617), (611, 612, 619, 618), (612, 613, 620, 619), (613, 614, 621, 620), (577, 615, 622, 576), (615, 616, 623, 622), (616, 617, 624, 623), (617, 618, 625, 624), (618, 619, 626, 625), (619, 620, 627, 626), (620, 621, 628, 627), (576, 622, 629, 575), (622, 623, 630, 629), (623, 624, 631, 630), (624, 625, 632, 631), (625, 626, 633, 632), (626, 627, 634, 633), (627, 628, 635, 634), (575, 629, 636, 574), (629, 630, 637, 636), (630, 631, 638, 637), (631, 632, 639, 638), (632, 633, 640, 639), (633, 634, 641, 640), (634, 635, 642, 641), (574, 636, 643, 573), (636, 637, 644, 643), (637, 638, 645, 644), (638, 639, 646, 645), (639, 640, 647, 646), (640, 641, 648, 647), (641, 642, 649, 648), (573, 643, 594, 555), (643, 644, 595, 594), (644, 645, 596, 595), (645, 646, 597, 596), (646, 647, 598, 597), (647, 648, 599, 598), (648, 649, 600, 599), (656, 569, 653, 659), (659, 653, 652, 661), (563, 657, 658, 651), (657, 656, 659, 658), (651, 658, 660, 650), (658, 659, 661, 660), (687, 709, 706, 654), (672, 697, 698, 676), (663, 666, 665, 662), (664, 667, 666, 663), (666, 670, 685, 684, 669, 683, 682, 681, 680, 679, 678, 677, 665), (668, 672, 671, 667), (667, 671, 670, 666), (692, 686, 673, 688), (672, 676, 675, 671), (671, 675, 674, 689, 690, 670), (684, 691, 687, 669), (691, 692, 688, 687), (551, 664, 663, 550), (558, 701, 700, 557), (660, 691, 684, 650), (590, 680, 681, 591), (657, 690, 689, 656), (568, 673, 686, 652), (668, 696, 697, 672), (661, 692, 691, 660), (591, 681, 682, 592), (549, 662, 665, 556), (556, 665, 677, 587), (673, 708, 710, 688), (592, 682, 683, 593), (587, 677, 678, 588), (563, 670, 690, 657), (562, 669, 687, 654), (569, 674, 675, 570), (557, 700, 699, 551), (588, 678, 679, 589), (695, 698, 697, 694), (694, 697, 696, 693), (696, 704, 701, 693), (676, 698, 695, 571), (564, 694, 693, 558), (571, 695, 694, 564), (700, 703, 702, 699), (701, 704, 703, 700), (551, 699, 702, 664), (668, 704, 696), (667, 703, 704, 668), (664, 702, 703, 667), (701, 558, 693), (706, 709, 710, 707), (707, 710, 708, 705), (654, 706, 707, 655), (655, 707, 705, 568), (688, 710, 709, 687), (568, 705, 708, 673), (765, 774, 714, 711), (713, 716, 715, 712), (774, 775, 717, 714), (716, 719, 718, 715), (775, 776, 720, 717), (719, 722, 721, 718), (776, 777, 723, 720), (722, 725, 724, 721), (777, 778, 726, 723), (725, 728, 727, 724), (778, 779, 729, 726), (728, 731, 730, 727), (779, 780, 732, 729), (731, 738, 739, 740, 741, 742, 743, 744, 734, 733, 730), (780, 773, 735, 732), (734, 737, 736, 733), (714, 747, 745, 711), (732, 753, 752, 729), (717, 748, 747, 714), (735, 754, 753, 732), (720, 749, 748, 717), (723, 750, 749, 720), (726, 751, 750, 723), (729, 752, 751, 726), (745, 747, 746), (747, 748, 746), (748, 749, 746), (749, 750, 746), (750, 751, 746), (751, 752, 746), (752, 753, 746), (753, 754, 746), (758, 763, 756, 333), (326, 755, 763, 758), (755, 325, 757, 763), (759, 764, 761, 542), (543, 762, 764, 759), (762, 550, 760, 764), (800, 799, 831, 832), (805, 804, 836, 837), (809, 810, 842, 841), (768, 769, 817, 816), (712, 715, 789, 788), (774, 765, 813, 822), (715, 718, 790, 789), (779, 778, 826, 827), (718, 721, 791, 790), (476, 712, 788, 781), (721, 724, 792, 791), (479, 476, 781, 782), (724, 727, 793, 792), (482, 479, 782, 783), (727, 730, 794, 793), (485, 482, 783, 784), (845, 797, 798, 846), (846, 798, 799, 847), (847, 799, 800, 848), (848, 800, 801, 849), (849, 801, 802, 850), (850, 802, 803, 851), (851, 803, 804, 852), (852, 804, 805, 853), (845, 854, 806, 797), (854, 855, 807, 806), (855, 856, 808, 807), (856, 857, 809, 808), (857, 858, 810, 809), (858, 859, 811, 810), (859, 860, 812, 811), (860, 853, 805, 812), (799, 798, 830, 831), (804, 803, 835, 836), (808, 809, 841, 840), (733, 736, 796, 795), (767, 768, 816, 815), (772, 773, 821, 820), (778, 777, 825, 826), (798, 797, 829, 830), (736, 494, 787, 796), (494, 491, 786, 787), (803, 802, 834, 835), (491, 488, 785, 786), (807, 808, 840, 839), (488, 485, 784, 785), (730, 733, 795, 794), (812, 805, 837, 844), (816, 817, 833, 832), (822, 813, 829, 838), (827, 826, 842, 843), (815, 816, 832, 831), (820, 821, 837, 836), (826, 825, 841, 842), (828, 827, 843, 844), (823, 822, 838, 839), (817, 818, 834, 833), (821, 828, 844, 837), (824, 823, 839, 840), (818, 819, 835, 834), (813, 814, 830, 829), (825, 824, 840, 841), (819, 820, 836, 835), (814, 815, 831, 830), (780, 779, 827, 828), (775, 774, 822, 823), (769, 770, 818, 817), (810, 811, 843, 842), (797, 806, 838, 829), (801, 800, 832, 833), (773, 780, 828, 821), (776, 775, 823, 824), (770, 771, 819, 818), (765, 766, 814, 813), (811, 812, 844, 843), (806, 807, 839, 838), (802, 801, 833, 834), (777, 776, 824, 825), (771, 772, 820, 819), (766, 767, 815, 814), (795, 796, 876, 875), (858, 857, 889, 890), (785, 784, 864, 865), (789, 790, 870, 869), (846, 847, 879, 878), (851, 852, 884, 883), (794, 795, 875, 874), (857, 856, 888, 889), (782, 781, 861, 862), (787, 786, 866, 867), (845, 846, 878, 877), (791, 792, 872, 871), (850, 851, 883, 882), (856, 855, 887, 888), (853, 860, 892, 885), (784, 783, 863, 864), (868, 877, 878, 861), (861, 878, 879, 862), (862, 879, 880, 863), (863, 880, 881, 864), (864, 881, 882, 865), (865, 882, 883, 866), (866, 883, 884, 867), (867, 884, 885, 876), (868, 869, 886, 877), (869, 870, 887, 886), (870, 871, 888, 887), (871, 872, 889, 888), (872, 873, 890, 889), (873, 874, 891, 890), (874, 875, 892, 891), (875, 876, 885, 892), (852, 853, 885, 884), (792, 793, 873, 872), (847, 848, 880, 879), (796, 787, 867, 876), (783, 782, 862, 863), (859, 858, 890, 891), (854, 845, 877, 886), (848, 849, 881, 880), (790, 791, 871, 870), (786, 785, 865, 866), (860, 859, 891, 892), (781, 788, 868, 861), (855, 854, 886, 887), (793, 794, 874, 873), (849, 850, 882, 881), (788, 789, 869, 868)])
me_sphere_003.polygons.foreach_set('use_smooth', [True] * 843)
me_sphere_003.polygons.foreach_set('material_index', [5, 5, 5, 0, 5, 0, 0, 5, 5, 5, 5, 5, 5, 5, 5, 5, 5, 5, 5, 5, 5, 5, 5, 5, 0, 0, 0, 0, 0, 5, 0, 0, 0, 0, 0, 0, 0, 0, 0, 0, 5, 5, 5, 5, 5, 5, 5, 5, 0, 0, 0, 0, 0, 0, 0, 0, 0, 0, 0, 5, 0, 0, 0, 0, 5, 5, 5, 5, 5, 5, 3, 3, 3, 3, 3, 3, 3, 3, 5, 5, 0, 5, 5, 0, 5, 5, 0, 5, 3, 3, 5, 5, 5, 5, 5, 5, 3, 3, 3, 3, 5, 5, 5, 5, 5, 5, 0, 0, 0, 0, 0, 0, 0, 5, 5, 5, 5, 5, 5, 5, 5, 5, 5, 5, 5, 5, 5, 5, 5, 5, 6, 6, 6, 6, 6, 6, 5, 5, 5, 5, 5, 5, 5, 5, 5, 0, 5, 0, 0, 5, 5, 5, 5, 5, 5, 5, 5, 5, 5, 5, 5, 5, 5, 5, 5, 5, 0, 0, 0, 0, 0, 5, 0, 0, 0, 0, 0, 0, 0, 0, 0, 0, 5, 5, 5, 5, 5, 5, 5, 5, 0, 0, 0, 0, 0, 0, 0, 0, 0, 0, 0, 5, 0, 0, 0, 0, 5, 5, 5, 5, 5, 5, 3, 3, 3, 3, 3, 3, 3, 3, 5, 5, 0, 5, 5, 0, 5, 5, 0, 5, 3, 3, 5, 5, 5, 5, 5, 5, 3, 3, 3, 3, 5, 5, 5, 5, 5, 5, 0, 0, 0, 0, 0, 0, 0, 5, 5, 5, 5, 5, 5, 5, 5, 5, 5, 5, 5, 5, 5, 5, 5, 5, 6, 6, 6, 6, 6, 6, 5, 5, 5, 5, 5, 5, 4, 4, 4, 0, 4, 0, 4, 4, 4, 0, 4, 0, 4, 0, 4, 0, 4, 0, 4, 0, 4, 0, 4, 0, 4, 4, 4, 0, 4, 0, 4, 4, 0, 0, 0, 4, 4, 4, 0, 4, 0, 4, 4, 0, 0, 4, 0, 0, 4, 0, 4, 0, 4, 0, 4, 0, 4, 0, 4, 0, 4, 0, 4, 0, 2, 2, 2, 2, 1, 1, 0, 0, 0, 0, 0, 1, 1, 0, 0, 0, 0, 1, 1, 2, 0, 0, 0, 0, 1, 1, 2, 0, 0, 0, 0, 1, 1, 2, 0, 0, 0, 0, 1, 1, 2, 0, 0, 0, 0, 1, 1, 1, 0, 0, 0, 0, 1, 1, 1, 0, 0, 0, 0, 0, 1, 1, 3, 3, 4, 3, 4, 3, 4, 4, 4, 4, 4, 4, 4, 4, 4, 4, 4, 4, 4, 4, 4, 0, 4, 4, 4, 0, 4, 4, 4, 0, 4, 4, 4, 4, 4, 4, 4, 4, 4, 4, 4, 4, 4, 4, 4, 4, 4, 4, 4, 0, 0, 4, 3, 5, 3, 5, 3, 5, 3, 5, 3, 5, 3, 5, 3, 5, 3, 5, 3, 3, 3, 3, 3, 3, 3, 3, 3, 3, 3, 3, 3, 3, 3, 3, 4, 4, 4, 0, 4, 0, 4, 4, 4, 0, 4, 0, 4, 0, 4, 0, 4, 0, 4, 0, 4, 0, 4, 0, 4, 4, 4, 0, 4, 0, 4, 4, 0, 0, 0, 4, 4, 4, 0, 4, 0, 4, 4, 0, 0, 4, 0, 4, 0, 4, 0, 4, 0, 4, 0, 4, 0, 4, 0, 4, 0, 4, 0, 4, 0, 2, 2, 2, 2, 1, 1, 0, 0, 0, 0, 0, 1, 1, 0, 0, 0, 0, 1, 1, 2, 0, 0, 0, 0, 1, 1, 2, 0, 0, 0, 0, 1, 1, 2, 0, 0, 0, 0, 1, 1, 2, 0, 0, 0, 0, 1, 1, 1, 0, 0, 0, 0, 1, 1, 1, 0, 0, 0, 0, 0, 1, 1, 3, 3, 4, 3, 4, 3, 4, 4, 4, 4, 4, 4, 4, 4, 4, 4, 4, 4, 4, 4, 4, 0, 4, 4, 4, 4, 0, 4, 4, 4, 0, 4, 4, 4, 4, 4, 4, 4, 4, 4, 4, 4, 4, 4, 4, 4, 4, 4, 4, 4, 4, 4, 0, 0, 4, 4, 3, 5, 3, 5, 3, 5, 3, 5, 3, 5, 3, 5, 3, 5, 3, 5, 3, 3, 3, 3, 3, 3, 3, 3, 3, 3, 3, 3, 3, 3, 3, 3, 0, 0, 0, 0, 0, 0, 6, 6, 6, 3, 5, 3, 5, 3, 5, 5, 5, 5, 5, 5, 5, 5, 6, 6, 6, 6, 6, 6, 6, 6, 6, 6, 6, 6, 6, 6, 6, 6, 6, 6, 6, 5, 3, 3, 3, 6, 5, 5, 6, 5, 6, 5, 5, 6, 6, 6, 6, 6, 6, 6, 6, 6, 6, 6, 6, 6, 6, 6, 6, 6, 3, 3, 3, 6, 6, 6, 3, 3, 3, 3, 6, 6, 6, 3, 3, 3, 5, 6, 5, 5, 6, 6, 5, 6, 5, 5, 6, 5, 6, 6, 6, 5, 6, 6, 6, 6, 6, 6, 6, 6, 6, 6, 6, 6, 6, 6, 6, 6, 6, 5, 6, 5, 5, 6, 6, 6, 5, 5, 6, 5, 6, 5, 6, 5])
me_sphere_003.materials.append(mat_skin)
me_sphere_003.materials.append(mat_eyeball)
me_sphere_003.materials.append(mat_pupil)
me_sphere_003.materials.append(mat_mouth)
me_sphere_003.materials.append(mat_beard)
me_sphere_003.materials.append(mat_robe)
me_sphere_003.materials.append(mat_hat)
me_sphere_003.use_remesh_preserve_volume = False
me_sphere_003.use_remesh_preserve_attributes = False
me_sphere_003.use_mirror_vertex_groups = False
me_sphere_003.update()
arm_armature = bpy.data.armatures.new('Armature')  # bones are not reproduced

# ---- objects
ob_plane_001 = bpy.data.objects.new('Plane.001', me_plane_001)
ob_camera = bpy.data.objects.new('Camera', cam_camera)
ob_plane = bpy.data.objects.new('Plane', me_plane)
ob_cylinder = bpy.data.objects.new('Cylinder', me_cylinder)
ob_armature = bpy.data.objects.new('Armature', arm_armature)
ob_head = bpy.data.objects.new('Head', me_sphere_003)

# ---- transforms, parenting, visibility, modifiers, constraints
ob_plane_001.location = (0.0, 0.0, 8.0)
ob_plane_001.scale = (15.0, 15.0, 15.0)
ob_plane_001.lineart.crease_threshold = 0.0
ob_camera.location = (0.0, -5.681, 1.085)
ob_camera.rotation_euler = (1.611, -0.0, 0.0)
ob_camera.scale = (1.0, 1.0, 1.0)
ob_camera.lineart.crease_threshold = 0.0
ob_plane.location = (0.0, 0.0, 0.0)
ob_plane.scale = (15.0, 15.0, 15.0)
ob_plane.lineart.crease_threshold = 0.0
ob_cylinder.location = (0.5582, -0.3815, 1.008)
ob_cylinder.scale = (0.02927, 0.03045, 1.0)
ob_cylinder.lineart.crease_threshold = 0.0
ob_armature.location = (0.0, 0.0, 0.786)
ob_armature.show_in_front = True
ob_armature.lineart.crease_threshold = 0.0
ob_head.parent = ob_armature
ob_head.matrix_parent_inverse = Matrix(((1.0, 0.0, 0.0, 0.0), (0.0, 1.0, 0.0, 0.0), (0.0, 0.0, 1.0, -0.786), (0.0, 0.0, 0.0, 1.0)))
ob_head.location = (0.0, 0.0, 1.516)
ob_head.scale = (0.4769, 0.4769, 0.4769)
ob_head.lineart.crease_threshold = 0.0
_vg = ob_head.vertex_groups.new(name='Spine')
for _i, _w in zip([0, 3, 4, 5, 6, 7, 8, 10, 11, 12, 14, 16, 18, 19, 20, 21, 94, 121, 122, 123, 124, 125, 126, 127, 128, 129, 131, 132, 133, 134, 135, 136, 137, 138, 139, 141, 144, 145, 146, 147, 148, 149, 151, 152, 153, 154, 155, 157, 159, 160, 161, 162, 164, 166, 167, 168, 169, 242, 246, 273, 274, 275, 276, 277, 278, 279, 280, 281, 282, 283, 284, 286, 287, 288, 289, 290, 291, 292, 293, 294, 295, 296, 297, 298, 300, 306, 307, 313, 314, 320, 321, 327, 328, 334, 335, 340, 341, 347, 437, 440, 441, 444, 445, 461, 462, 463, 464, 465, 466, 467, 468, 469, 470, 515, 516, 523, 524, 530, 531, 537, 538, 544, 545, 551, 552, 557, 558, 564, 570, 571, 572, 664, 667, 668, 671, 672, 675, 676, 693, 694, 695, 696, 697, 698, 699, 700, 701, 702, 703, 704], [0.003629, 0.01511, 0.1395, 0.0003045, 0.09752, 0.09281, 0.1266, 0.09388, 0.008019, 0.1795, 0.1213, 0.119, 0.04276, 0.01427, 0.03196, 0.04201, 0.002168, 0.08206, 0.04066, 0.08973, 0.03094, 0.002014, 0.01726, 0.05697, 0.05844, 0.01505, 0.07952, 0.03738, 0.08675, 0.02839, 0.001821, 0.01699, 0.05762, 0.05874, 0.0145, 0.004789, 0.01667, 0.152, 0.004746, 0.1054, 0.09701, 0.1501, 0.1033, 0.001993, 0.1928, 0.1574, 0.002433, 0.1555, 0.1799, 0.05385, 0.1126, 0.6754, 0.6825, 0.03467, 0.02774, 0.03928, 0.03854, 0.003324, 0.01239, 0.08862, 0.03736, 0.4357, 0.08508, 0.4667, 0.03692, 0.002942, 0.01526, 0.05495, 0.06133, 0.01838, 0.1585, 0.1928, 0.08565, 0.03433, 0.4119, 0.08241, 0.4395, 0.03406, 0.002739, 0.01502, 0.05551, 0.06176, 0.01785, 0.1866, 0.2182, 0.02628, 0.1275, 0.02748, 0.1331, 0.03734, 0.1446, 0.04653, 0.1539, 0.05454, 0.161, 0.08249, 0.1725, 0.207, 0.03799, 0.0307, 0.09008, 0.04156, 0.0971, 0.1587, 0.1636, 0.1594, 0.1856, 0.07083, 0.09873, 0.1559, 0.07781, 0.08522, 0.1374, 0.01978, 0.1466, 0.02179, 0.1243, 0.0185, 0.128, 0.0283, 0.1383, 0.03737, 0.1471, 0.04497, 0.1527, 0.07429, 0.1639, 0.2008, 0.09603, 0.2266, 1.0, 0.02042, 0.02282, 0.0869, 0.03805, 0.09518, 0.05836, 0.1158, 0.1544, 0.1609, 0.1678, 0.1565, 0.1842, 0.2286, 0.06287, 0.09092, 0.1496, 0.06974, 0.07988, 0.1337]): _vg.add([_i], _w, 'REPLACE')
_vg = ob_head.vertex_groups.new(name='Head')
for _i, _w in zip([165, 301, 302, 303, 304, 305, 306, 307, 308, 309, 310, 311, 312, 313, 314, 315, 316, 317, 318, 319, 320, 321, 322, 323, 324, 325, 326, 327, 328, 329, 330, 331, 332, 333, 334, 335, 336, 337, 338, 339, 340, 341, 342, 343, 344, 345, 346, 347, 348, 349, 350, 351, 352, 353, 354, 355, 356, 357, 358, 359, 360, 361, 362, 363, 364, 365, 366, 367, 368, 369, 370, 371, 372, 373, 374, 375, 376, 377, 378, 379, 380, 381, 382, 383, 384, 385, 386, 387, 388, 389, 390, 391, 392, 393, 394, 395, 396, 397, 398, 399, 400, 401, 402, 403, 404, 405, 406, 407, 408, 409, 410, 411, 412, 413, 414, 415, 416, 417, 418, 419, 420, 421, 422, 423, 424, 425, 426, 427, 428, 429, 430, 431, 432, 433, 434, 435, 436, 437, 438, 439, 440, 441, 442, 443, 444, 445, 446, 447, 448, 449, 450, 451, 452, 453, 454, 455, 456, 457, 458, 459, 460, 461, 462, 463, 464, 465, 466, 467, 468, 469, 470, 471, 472, 473, 474, 475, 476, 477, 478, 479, 480, 481, 482, 483, 484, 485, 486, 487, 488, 489, 490, 491, 492, 493, 494, 495, 496, 497, 498, 499, 500, 501, 502, 503, 504, 505, 506, 507, 508, 509, 510, 511, 512, 513, 514, 515, 516, 517, 518, 519, 520, 521, 522, 523, 524, 525, 526, 527, 528, 529, 530, 531, 532, 533, 534, 535, 536, 537, 538, 539, 540, 541, 542, 543, 544, 545, 546, 547, 548, 549, 550, 551, 552, 553, 554, 555, 556, 557, 558, 559, 560, 561, 562, 563, 564, 565, 566, 567, 568, 569, 570, 571, 572, 573, 574, 575, 576, 577, 578, 579, 580, 581, 582, 583, 584, 585, 586, 587, 588, 589, 590, 591, 592, 593, 594, 595, 596, 597, 598, 599, 600, 601, 602, 603, 604, 605, 606, 607, 608, 609, 610, 611, 612, 613, 614, 615, 616, 617, 618, 619, 620, 621, 622, 623, 624, 625, 626, 627, 628, 629, 630, 631, 632, 633, 634, 635, 636, 637, 638, 639, 640, 641, 642, 643, 644, 645, 646, 647, 648, 649, 650, 651, 652, 653, 654, 655, 656, 657, 658, 659, 660, 661, 662, 663, 664, 665, 666, 667, 668, 669, 670, 671, 672, 673, 674, 675, 676, 677, 678, 679, 680, 681, 682, 683, 684, 685, 686, 687, 688, 689, 690, 691, 692, 693, 694, 695, 696, 697, 698, 699, 700, 701, 702, 703, 704, 705, 706, 707, 708, 709, 710, 711, 712, 713, 714, 715, 716, 717, 718, 719, 720, 721, 722, 723, 724, 725, 726, 727, 728, 729, 730, 731, 732, 733, 734, 735, 736, 737, 738, 739, 740, 741, 742, 743, 744, 745, 746, 747, 748, 749, 750, 751, 752, 753, 754, 755, 756, 757, 758, 759, 760, 761, 762, 763, 764, 765, 766, 767, 768, 769, 770, 771, 772, 773, 774, 775, 776, 777, 778, 779, 780, 781, 782, 783, 784, 785, 786, 787, 788, 789, 790, 791, 792, 793, 794, 795, 796, 797, 798, 799, 800, 801, 802, 803, 804, 805, 806, 807, 808, 809, 810, 811, 812, 813, 814, 815, 816, 817, 818, 819, 820, 821, 822, 823, 824, 825, 826, 827, 828, 829, 830, 831, 832, 833, 834, 835, 836, 837, 838, 839, 840, 841, 842, 843, 844, 845, 846, 847, 848, 849, 850, 851, 852, 853, 854, 855, 856, 857, 858, 859, 860, 861, 862, 863, 864, 865, 866, 867, 868, 869, 870, 871, 872, 873, 874, 875, 876, 877, 878, 879, 880, 881, 882, 883, 884, 885, 886, 887, 888, 889, 890, 891, 892], [0.9874, 1.0, 1.0, 1.0, 1.0, 1.0, 1.0, 1.0, 1.0, 1.0, 1.0, 1.0, 1.0, 1.0, 1.0, 1.0, 1.0, 1.0, 1.0, 1.0, 1.0, 1.0, 1.0, 1.0, 1.0, 1.0, 1.0, 1.0, 1.0, 1.0, 1.0, 1.0, 1.0, 1.0, 1.0, 1.0, 1.0, 1.0, 1.0, 1.0, 1.0, 1.0, 1.0, 1.0, 1.0, 1.0, 1.0, 1.0, 1.0, 1.0, 1.0, 1.0, 1.0, 1.0, 1.0, 1.0, 1.0, 1.0, 1.0, 1.0, 1.0, 1.0, 1.0, 1.0, 1.0, 1.0, 1.0, 1.0, 1.0, 1.0, 1.0, 1.0, 1.0, 1.0, 1.0, 1.0, 1.0, 1.0, 1.0, 1.0, 1.0, 1.0, 1.0, 1.0, 1.0, 1.0, 1.0, 1.0, 1.0, 1.0, 1.0, 1.0, 1.0, 1.0, 1.0, 1.0, 1.0, 1.0, 1.0, 1.0, 1.0, 1.0, 1.0, 1.0, 1.0, 1.0, 1.0, 1.0, 1.0, 1.0, 1.0, 1.0, 1.0, 1.0, 1.0, 1.0, 1.0, 1.0, 1.0, 1.0, 1.0, 1.0, 1.0, 1.0, 1.0, 1.0, 1.0, 1.0, 1.0, 1.0, 1.0, 1.0, 1.0, 1.0, 1.0, 1.0, 1.0, 1.0, 1.0, 1.0, 1.0, 1.0, 1.0, 1.0, 1.0, 1.0, 1.0, 1.0, 1.0, 1.0, 1.0, 1.0, 1.0, 1.0, 1.0, 1.0, 1.0, 1.0, 1.0, 1.0, 1.0, 1.0, 1.0, 1.0, 1.0, 1.0, 1.0, 1.0, 1.0, 1.0, 1.0, 1.0, 1.0, 1.0, 1.0, 1.0, 1.0, 1.0, 1.0, 1.0, 1.0, 1.0, 1.0, 1.0, 1.0, 1.0, 1.0, 1.0, 1.0, 1.0, 1.0, 1.0, 1.0, 1.0, 1.0, 1.0, 1.0, 1.0, 1.0, 1.0, 1.0, 1.0, 1.0, 1.0, 1.0, 1.0, 1.0, 1.0, 1.0, 1.0, 1.0, 1.0, 1.0, 1.0, 1.0, 1.0, 1.0, 1.0, 1.0, 1.0, 1.0, 1.0, 1.0, 1.0, 1.0, 1.0, 1.0, 1.0, 1.0, 1.0, 1.0, 1.0, 1.0, 1.0, 1.0, 1.0, 1.0, 1.0, 1.0, 1.0, 1.0, 1.0, 1.0, 1.0, 1.0, 1.0, 1.0, 1.0, 1.0, 1.0, 1.0, 1.0, 1.0, 1.0, 1.0, 1.0, 1.0, 1.0, 1.0, 1.0, 1.0, 1.0, 1.0, 1.0, 1.0, 1.0, 1.0, 1.0, 1.0, 1.0, 1.0, 1.0, 1.0, 1.0, 1.0, 1.0, 1.0, 1.0, 1.0, 1.0, 1.0, 1.0, 1.0, 1.0, 1.0, 1.0, 1.0, 1.0, 1.0, 1.0, 1.0, 1.0, 1.0, 1.0, 1.0, 1.0, 1.0, 1.0, 1.0, 1.0, 1.0, 1.0, 1.0, 1.0, 1.0, 1.0, 1.0, 1.0, 1.0, 1.0, 1.0, 1.0, 1.0, 1.0, 1.0, 1.0, 1.0, 1.0, 1.0, 1.0, 1.0, 1.0, 1.0, 1.0, 1.0, 1.0, 1.0, 1.0, 1.0, 1.0, 1.0, 1.0, 1.0, 1.0, 1.0, 1.0, 1.0, 1.0, 1.0, 1.0, 1.0, 1.0, 1.0, 1.0, 1.0, 1.0, 1.0, 1.0, 1.0, 1.0, 1.0, 1.0, 1.0, 1.0, 1.0, 1.0, 1.0, 1.0, 1.0, 1.0, 1.0, 1.0, 1.0, 1.0, 1.0, 1.0, 1.0, 1.0, 1.0, 1.0, 1.0, 1.0, 1.0, 1.0, 1.0, 1.0, 1.0, 1.0, 1.0, 1.0, 1.0, 1.0, 1.0, 1.0, 1.0, 1.0, 1.0, 1.0, 1.0, 1.0, 1.0, 1.0, 1.0, 1.0, 1.0, 1.0, 1.0, 1.0, 1.0, 1.0, 1.0, 1.0, 1.0, 1.0, 1.0, 1.0, 1.0, 1.0, 1.0, 1.0, 1.0, 1.0, 1.0, 1.0, 1.0, 1.0, 1.0, 1.0, 1.0, 1.0, 1.0, 1.0, 1.0, 1.0, 1.0, 1.0, 1.0, 1.0, 1.0, 1.0, 1.0, 1.0, 1.0, 1.0, 1.0, 1.0, 1.0, 1.0, 1.0, 1.0, 1.0, 1.0, 1.0, 1.0, 1.0, 1.0, 1.0, 1.0, 1.0, 1.0, 1.0, 1.0, 1.0, 1.0, 1.0, 1.0, 1.0, 1.0, 1.0, 1.0, 1.0, 1.0, 1.0, 1.0, 1.0, 1.0, 1.0, 1.0, 1.0, 1.0, 1.0, 1.0, 1.0, 1.0, 1.0, 1.0, 1.0, 1.0, 1.0, 1.0, 1.0, 1.0, 1.0, 1.0, 1.0, 1.0, 1.0, 1.0, 1.0, 1.0, 1.0, 1.0, 1.0, 1.0, 1.0, 1.0, 1.0, 1.0, 1.0, 1.0, 1.0, 1.0, 1.0, 1.0, 1.0, 1.0, 1.0, 1.0, 1.0, 1.0, 1.0, 1.0, 1.0, 1.0, 1.0, 1.0, 1.0, 1.0, 1.0, 1.0, 1.0, 1.0, 1.0, 1.0, 1.0, 1.0, 1.0, 1.0, 1.0, 1.0, 1.0, 1.0, 1.0, 1.0, 1.0, 1.0, 1.0, 1.0, 1.0, 1.0, 1.0, 1.0, 1.0, 1.0, 1.0, 1.0, 1.0, 1.0, 1.0, 1.0, 1.0, 1.0, 1.0, 1.0, 1.0, 1.0, 1.0, 1.0, 1.0, 1.0, 1.0, 1.0, 1.0, 1.0, 1.0, 1.0, 1.0, 1.0, 1.0, 1.0, 1.0, 1.0, 1.0, 1.0, 1.0, 1.0, 1.0, 1.0, 1.0, 1.0, 1.0, 1.0, 1.0, 1.0, 1.0, 1.0, 1.0, 1.0, 1.0, 1.0, 1.0, 1.0, 1.0]): _vg.add([_i], _w, 'REPLACE')
_vg = ob_head.vertex_groups.new(name='Arm_L')
_vg.add([5, 11, 13, 17, 18, 19, 22, 23, 24, 25, 26, 27, 28, 29, 30, 31, 32, 33, 34, 35, 36, 37, 38, 39, 40, 41, 42, 43, 44, 45, 46, 47, 48, 49, 50, 51, 52, 53, 54, 55, 56, 57, 58, 59, 60, 61, 62, 63, 64, 65, 66, 67, 68, 69, 70, 71, 72, 73, 74, 75, 76, 77, 78, 79, 80, 81, 82, 83, 84, 85, 86, 87, 88, 89, 90, 91], 1.0, 'REPLACE')
_vg = ob_head.vertex_groups.new(name='Arm_R')
_vg.add([146, 152, 156, 163, 166, 167, 170, 171, 172, 173, 174, 175, 176, 177, 178, 179, 180, 181, 182, 183, 184, 185, 186, 187, 188, 189, 190, 191, 192, 193, 194, 195, 196, 197, 198, 199, 200, 201, 202, 203, 204, 205, 206, 207, 208, 209, 210, 211, 212, 213, 214, 215, 216, 217, 218, 219, 220, 221, 222, 223, 224, 225, 226, 227, 228, 229, 230, 231, 232, 233, 234, 235, 236, 237, 238, 239], 1.0, 'REPLACE')
_vg = ob_head.vertex_groups.new(name='Hip_L')
for _i, _w in zip([0, 1, 2, 3, 4, 6, 7, 8, 9, 10, 12, 14, 15, 16, 17, 18, 19, 20, 21, 65, 66, 92, 93, 94, 95, 96, 97, 98, 99, 100, 101, 102, 103, 104, 105, 107, 110, 111, 112, 113, 114, 115, 116, 119, 120, 121, 122, 123, 124, 125, 126, 127, 128, 129, 130, 131, 132, 133, 134, 135, 136, 137, 138, 139, 140, 142, 143, 144, 150, 151, 154, 155, 158, 160, 161, 162, 164, 240, 241, 242, 243, 244, 245, 246, 247, 248, 249, 250, 251, 252, 253, 263, 273, 274, 275, 276, 277, 280, 281, 282, 284, 286, 287, 288, 289, 290, 291, 294, 295, 296, 298, 300], [0.6037, 0.5612, 0.6446, 0.4847, 0.06927, 0.0487, 0.0243, 0.1022, 0.6211, 0.4435, 0.1897, 0.1557, 0.6009, 0.4462, 0.09509, 0.1204, 0.1039, 0.5536, 0.5566, 0.105, 0.1002, 0.5723, 0.6347, 0.5264, 0.6173, 0.5944, 0.5244, 0.5728, 0.5277, 0.5425, 0.4286, 0.008712, 0.05239, 0.006171, 0.01883, 0.01099, 0.159, 0.07404, 0.01581, 0.1143, 0.137, 0.117, 0.1191, 0.008267, 0.03818, 0.4392, 0.6104, 0.4593, 0.5998, 0.6728, 0.6739, 0.4227, 0.3817, 0.6521, 0.7555, 0.4449, 0.6175, 0.466, 0.6075, 0.6764, 0.6776, 0.434, 0.3952, 0.6567, 0.7527, 0.07182, 0.09963, 0.1024, 0.06846, 0.002928, 0.008873, 0.3948, 0.05225, 0.2973, 0.04705, 0.0578, 0.01423, 0.06549, 0.08906, 0.09238, 0.06187, 0.343, 0.04938, 0.3348, 0.02497, 0.02673, 0.06489, 0.005161, 0.07194, 0.002, 0.3061, 0.06901, 0.01333, 0.008488, 0.1939, 0.06201, 0.09529, 0.01806, 0.07329, 0.03054, 0.3306, 0.1288, 0.01336, 0.007162, 0.2054, 0.06135, 0.1, 0.01575, 0.07124, 0.02815, 0.309, 0.1337]): _vg.add([_i], _w, 'REPLACE')
_vg = ob_head.vertex_groups.new(name='Leg_L')
_vg.add([1, 2, 3, 9, 15, 92, 93, 94, 95, 96, 97, 98, 99, 100, 101, 102, 103, 104, 105, 106, 107, 108, 109, 110, 111, 112, 113, 114, 115, 116, 117, 118, 119, 120, 121, 122, 123, 124, 125, 126, 127, 128, 129, 130, 131, 132, 133, 134, 135, 136, 137, 138, 139, 140, 155, 160, 244, 246, 251, 253, 275, 277, 284, 286, 289, 291, 298, 300], 1.0, 'REPLACE')
_vg = ob_head.vertex_groups.new(name='Foot_L')
_vg.add([1, 2, 3, 9, 15, 92, 93, 94, 95, 96, 97, 98, 99, 100, 101, 102, 103, 104, 105, 106, 107, 108, 109, 110, 111, 112, 113, 114, 115, 116, 117, 118, 119, 120, 155, 160, 244, 246, 251, 253, 263], 1.0, 'REPLACE')
_vg = ob_head.vertex_groups.new(name='Hip_R')
for _i, _w in zip([1, 2, 3, 9, 10, 12, 15, 16, 92, 93, 94, 95, 96, 97, 98, 99, 100, 101, 111, 121, 122, 123, 126, 127, 128, 131, 132, 133, 136, 137, 138, 141, 142, 143, 144, 145, 147, 148, 149, 150, 151, 153, 154, 155, 157, 158, 160, 161, 162, 163, 164, 166, 167, 168, 169, 213, 214, 240, 241, 242, 243, 244, 245, 246, 247, 248, 249, 250, 251, 252, 253, 254, 255, 256, 257, 262, 263, 264, 265, 266, 267, 268, 271, 272, 273, 274, 275, 276, 277, 278, 279, 280, 281, 282, 283, 284, 285, 286, 287, 288, 289, 290, 291, 292, 293, 294, 295, 296, 297, 298, 299, 300], [0.07177, 0.09964, 0.1023, 0.06847, 0.001638, 0.009216, 0.05226, 0.04692, 0.06546, 0.08908, 0.09229, 0.06188, 0.04939, 0.02499, 0.02679, 0.06488, 0.005215, 0.002048, 0.06896, 0.01253, 0.008446, 0.06204, 0.01806, 0.07329, 0.03031, 0.01262, 0.007119, 0.06137, 0.01574, 0.07124, 0.0279, 0.6055, 0.5611, 0.645, 0.4847, 0.08708, 0.04548, 0.04131, 0.09137, 0.6213, 0.4555, 0.002783, 0.2009, 0.3949, 0.2004, 0.6009, 0.2971, 0.4498, 0.05563, 0.09695, 0.0203, 0.1229, 0.113, 0.5584, 0.5583, 0.1065, 0.1042, 0.5722, 0.635, 0.5262, 0.6174, 0.343, 0.5944, 0.3346, 0.5241, 0.5726, 0.5275, 0.5422, 0.07192, 0.4284, 0.3061, 0.004458, 0.04969, 0.004353, 0.01672, 0.1581, 0.07399, 0.01532, 0.113, 0.1362, 0.1167, 0.1184, 0.008245, 0.03784, 0.4474, 0.612, 0.1936, 0.4622, 0.09663, 0.6035, 0.6742, 0.6751, 0.4243, 0.3847, 0.6538, 0.3306, 0.7562, 0.1294, 0.4524, 0.619, 0.2052, 0.4687, 0.1013, 0.611, 0.6778, 0.6787, 0.4356, 0.3984, 0.6584, 0.309, 0.7534, 0.1344]): _vg.add([_i], _w, 'REPLACE')
_vg = ob_head.vertex_groups.new(name='Leg_R')
_vg.add([142, 143, 144, 150, 155, 158, 160, 240, 241, 242, 243, 244, 245, 246, 247, 248, 249, 250, 251, 252, 253, 254, 255, 256, 257, 258, 259, 260, 261, 262, 263, 264, 265, 266, 267, 268, 269, 270, 271, 272, 273, 274, 275, 276, 277, 278, 279, 280, 281, 282, 283, 284, 285, 286, 287, 288, 289, 290, 291, 292, 293, 294, 295, 296, 297, 298, 299, 300], 1.0, 'REPLACE')
_vg = ob_head.vertex_groups.new(name='Foot_R')
_vg.add([111, 142, 143, 144, 150, 155, 158, 160, 240, 241, 242, 243, 244, 245, 246, 247, 248, 249, 250, 251, 252, 253, 254, 255, 256, 257, 258, 259, 260, 261, 262, 263, 264, 265, 266, 267, 268, 269, 270, 271, 272], 1.0, 'REPLACE')
_vg = ob_head.vertex_groups.new(name='Mouth')
_vg.add([346, 425, 426, 429, 430, 431, 432, 433, 434, 443, 453, 454, 457, 458, 459, 460, 563, 569, 650, 651, 652, 653, 656, 657, 658, 659, 660, 661, 670, 674, 684, 685, 686, 689, 690, 691, 692], 1.0, 'REPLACE')
_vg = ob_head.vertex_groups.new(name='Eye_L')
_vg.add([355, 356, 357, 358, 359, 360, 361, 366, 367, 368, 373, 374, 375, 379, 380, 381, 382, 386, 387, 388, 389, 393, 394, 395, 396, 400, 401, 402, 403, 407, 408, 409, 410, 414, 415, 416, 417, 421, 422, 423, 424], 1.0, 'REPLACE')
_vg = ob_head.vertex_groups.new(name='Eye_R')
_vg.add([580, 581, 582, 583, 584, 585, 586, 591, 592, 593, 598, 599, 600, 604, 605, 606, 607, 611, 612, 613, 614, 618, 619, 620, 621, 625, 626, 627, 628, 632, 633, 634, 635, 639, 640, 641, 642, 646, 647, 648, 649], 1.0, 'REPLACE')
_vg = ob_head.vertex_groups.new(name='Lungs')
_vg.add([4, 7, 10, 14, 121, 145, 148, 151, 157, 159, 164, 273, 277], 1.0, 'REPLACE')
_m = ob_head.modifiers.new('Armature', 'ARMATURE')
_m.object = ob_armature

# ---- collection membership
col_collection_1.objects.link(ob_plane_001)
col_collection_1.objects.link(ob_camera)
col_collection_1.objects.link(ob_plane)
col_collection_1.objects.link(ob_cylinder)
col_collection_1.objects.link(ob_armature)
col_collection_1.objects.link(ob_head)

# ---- scene / render settings (as saved in the file)
scene.camera = ob_camera
scene.frame_start = 1; scene.frame_end = 35; scene.frame_set(1)
scene.render.engine = 'CYCLES'
scene.render.image_settings.color_mode = 'RGB'
scene.render.image_settings.compression = 90
scene.render.dither_intensity = 0.0
scene.cycles.use_denoising = False
scene.cycles.samples = 100
scene.cycles.sampling_pattern = 'TABULATED_SOBOL'
scene.cycles.light_sampling_threshold = 0.0
scene.cycles.use_adaptive_sampling = False
scene.cycles.use_light_tree = False
scene.cycles.blur_glossy = 0.0
scene.cycles.volume_bounces = 1
scene.cycles.pixel_filter_type = 'GAUSSIAN'
scene.cycles.sample_clamp_indirect = 0.0
scene.view_settings.view_transform = 'Standard'
bpy.context.view_layer.update()
